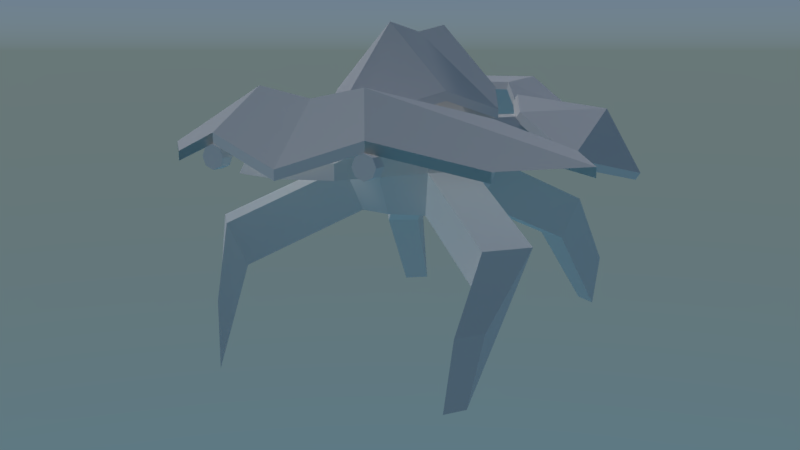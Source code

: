 # Source: crab_run.blend  (saved by Blender 2.79.0; exported with 4.5.12 LTS)
import bpy
from mathutils import Matrix  # noqa: F401  (used for matrix-valued properties, if any)

bpy.ops.wm.read_factory_settings(use_empty=True)
scene = bpy.context.scene
scene.name = 'Scene'

# ---- collections
col_collection_1 = bpy.data.collections.new('Collection 1'); scene.collection.children.link(col_collection_1)
col_collection_2 = bpy.data.collections.new('Collection 2'); scene.collection.children.link(col_collection_2)
col_collection_2.hide_render = True
col_collection_2.hide_viewport = True

# ---- materials (node trees are filled in below, after node groups)
mat_rola = bpy.data.materials.new('rola')
mat_rola.alpha_threshold = 0.0
mat_rola.roughness = 0.5
mat_material_001 = bpy.data.materials.new('Material.001')
mat_material_001.alpha_threshold = 0.0
mat_material_001.roughness = 0.5

# ---- material node trees
mat_rola.use_nodes = True; mat_rola.node_tree.nodes.clear()
_N = mat_rola.node_tree.nodes; _L = mat_rola.node_tree.links
n0 = _N.new('ShaderNodeOutputMaterial'); n0.name = 'Material Output'; n0.location = (300, 300)
n1 = _N.new('ShaderNodeBsdfDiffuse'); n1.name = 'Diffuse BSDF'; n1.location = (10, 300)
n1.inputs[1].default_value = 1.0
_L.new(n1.outputs[0], n0.inputs[0])
n0.is_active_output = True
mat_material_001.use_nodes = True; mat_material_001.node_tree.nodes.clear()
_N = mat_material_001.node_tree.nodes; _L = mat_material_001.node_tree.links
n0 = _N.new('ShaderNodeOutputMaterial'); n0.name = 'Material Output'; n0.location = (300, 300)
n1 = _N.new('ShaderNodeBsdfPrincipled'); n1.name = 'Principled BSDF'; n1.location = (10, 300)
n1.width = 150
n1.subsurface_method = 'BURLEY'
n1.inputs[0].default_value = (0.04203, 0.04203, 0.04203, 1.0)
n1.inputs[2].default_value = 0.0
n1.inputs[3].default_value = 1.45
n1.inputs[9].default_value = (1.0, 1.0, 1.0)
_L.new(n1.outputs[0], n0.inputs[0])
n0.is_active_output = True

# ---- world
world_world = bpy.data.worlds.new('World'); scene.world = world_world
world_world.use_nodes = True; world_world.node_tree.nodes.clear()
_N = world_world.node_tree.nodes; _L = world_world.node_tree.links
n0 = _N.new('ShaderNodeOutputWorld'); n0.name = 'World Output'; n0.location = (300, 300)
n1 = _N.new('ShaderNodeBackground'); n1.name = 'Background'; n1.location = (10, 300)
n2 = _N.new('ShaderNodeTexSky'); n2.name = 'Sky Texture'; n2.location = (-190, 300)
n2.sky_type = 'HOSEK_WILKIE'
n2.sun_elevation = 1.571
_L.new(n1.outputs[0], n0.inputs[0])
_L.new(n2.outputs[0], n1.inputs[0])
n0.is_active_output = True
world_world.color = (0.05088, 0.05088, 0.05088)
world_world.use_sun_shadow = False
world_world.sun_shadow_jitter_overblur = 0.0
world_world.cycles.sampling_method = 'MANUAL'

# ---- cameras
cam_camera = bpy.data.cameras.new('Camera')
cam_camera.lens = 35.0
cam_camera.sensor_width = 32.0
cam_camera.sensor_height = 18.0
cam_camera.ortho_scale = 7.314
cam_camera.dof.focus_distance = 0.0

# ---- lights
light_lamp = bpy.data.lights.new('Lamp', 'SUN')
light_lamp.transmission_factor = 0.0
light_lamp.cutoff_distance = 30.0
light_lamp.use_shadow = False
light_lamp.angle = 0.1993
light_lamp.energy = 1.0
light_lamp.shadow_buffer_clip_start = 1.001
light_lamp.shadow_soft_size = 0.1
light_lamp.shadow_cascade_max_distance = 1000.0

# ---- meshes
me_plane012 = bpy.data.meshes.new('Plane012')
me_plane012.from_pydata([(3.682, 12.46, 26.57), (-3.446, 12.46, 26.57), (-3.08, 4.182, 33.03), (3.315, 4.182, 33.03), (9.711, 8.804, 22.99), (-5.856, 10.26, 12.9), (-9.475, 8.804, 22.99), (-3.813, 11.99, 16.08), (4.048, 11.08, 15.66), (3.682, 11.55, 26.15), (-3.446, 11.55, 26.15), (-3.813, 11.08, 15.66), (9.711, 7.896, 22.58), (6.091, 9.348, 12.48), (-3.08, 3.274, 32.61), (-9.475, 7.896, 22.58), (4.048, 11.99, 16.08), (3.315, 3.274, 32.61), (6.091, 10.26, 12.9), (-5.856, 9.348, 12.48), (0.0921, 14.23, -1.427), (0.0921, 12.73, -6.524), (-2.664, 12.73, -5.715), (-4.545, 12.73, -3.545), (-4.953, 12.73, -0.7015), (-3.76, 12.73, 1.911), (-1.344, 12.73, 3.464), (1.528, 12.73, 3.464), (3.944, 12.73, 1.911), (5.138, 12.73, -0.7015), (4.729, 12.73, -3.545), (2.848, 12.73, -5.715), (-4.545, 8.717, -8.642), (0.0921, 8.717, -10.0), (-7.709, 8.717, -4.99), (-8.397, 8.717, -0.2064), (-6.39, 8.717, 4.189), (-2.324, 8.717, 6.802), (2.508, 8.717, 6.802), (6.574, 8.717, 4.189), (8.581, 8.717, -0.2064), (7.893, 8.717, -4.99), (4.729, 8.717, -8.642), (-4.953, 5.025, -27.35), (-4.545, 6.376, -26.72), (0.0921, 6.376, -28.08), (0.0921, 5.025, -28.83), (-8.397, 3.459, -5.304), (-4.953, 3.459, -9.278), (-9.145, 3.459, -0.0988), (-15.93, 5.999, 16.87), (-12.32, 8.495, 16.38), (-13.01, 8.495, 11.98), (-16.89, 5.999, 12.09), (-2.537, 3.459, 7.528), (-6.961, 3.459, 4.685), (2.721, 3.459, 7.528), (7.145, 3.459, 4.685), (16.93, 5.999, 12.09), (13.06, 8.495, 11.98), (12.36, 8.495, 16.38), (15.97, 5.999, 16.87), (8.581, 3.459, -5.304), (9.33, 3.459, -0.0988), (5.138, 3.459, -9.278), (4.729, 6.376, -26.72), (5.138, 5.025, -27.35), (-3.76, -1.374, -7.421), (0.0921, 3.459, -10.76), (0.0921, -1.374, -8.552), (-14.19, -16.71, -19.68), (-15.3, -9.623, -18.24), (-13.39, -9.623, -20.99), (-12.73, -16.71, -21.77), (-6.961, -1.374, -0.4129), (-6.39, -1.374, -4.387), (-5.293, -1.374, 3.239), (-11.53, -17.36, 24.7), (-11.98, -10.68, 23.6), (-15.24, -10.68, 20.99), (-14.01, -17.36, 22.71), (2.1, -1.374, 5.41), (-1.915, -1.374, 5.41), (14.2, -17.36, 22.71), (15.43, -10.68, 20.99), (12.17, -10.68, 23.6), (11.71, -17.36, 24.7), (7.145, -1.374, -0.4129), (5.477, -1.374, 3.239), (6.574, -1.374, -4.387), (12.91, -16.71, -21.77), (13.57, -9.623, -20.99), (15.48, -9.623, -18.24), (14.37, -16.71, -19.68), (3.944, -1.374, -7.421), (0.0921, -2.088, -1.427), (-14.58, -2.121, -17.62), (-18.02, -2.121, -13.64), (-13.38, -6.954, -15.76), (-16.01, -6.954, -12.73), (-13.85, -2.121, 15.4), (-9.422, -2.121, 18.24), (-12.18, -6.954, 13.95), (-8.8, -6.954, 16.12), (9.606, -2.121, 18.24), (14.03, -2.121, 15.4), (8.984, -6.954, 16.12), (12.36, -6.954, 13.95), (18.21, -2.121, -13.64), (14.76, -2.121, -17.62), (16.2, -6.954, -12.73), (13.57, -6.954, -15.76), (-17.31, 9.233, 13.19), (-14.91, 5.361, 26.06), (-10.65, 8.122, 24.71), (-17.46, 4.731, -0.2409), (-21.37, 1.692, 14.34), (-7.348, 10.78, 9.952), (-10.25, 9.192, 3.006), (-14.37, 4.517, 26.02), (-10.11, 7.278, 24.68), (-20.83, 0.8491, 14.31), (-16.92, 3.888, -0.2727), (-9.717, 8.348, 2.974), (-6.812, 9.936, 9.92), (-15.89, 7.003, 13.1), (17.57, 9.233, 13.19), (10.9, 8.122, 24.71), (15.16, 5.361, 26.06), (21.62, 1.692, 14.34), (17.71, 4.731, -0.2409), (10.51, 9.192, 3.006), (7.603, 10.78, 9.952), (10.37, 7.278, 24.68), (14.63, 4.517, 26.02), (21.08, 0.8491, 14.31), (17.17, 3.888, -0.2727), (9.973, 8.348, 2.974), (7.067, 9.936, 9.92), (16.15, 7.003, 13.1), (0.1177, 17.96, -1.461), (0.1177, 18.85, -8.083), (-6.367, 11.86, -8.083), (-9.475, 9.733, -1.461), (0.1177, 18.85, 5.073), (6.663, 11.86, 5.073), (9.711, 9.733, -1.461), (2.13, 8.733, -17.61), (6.602, 10.86, -8.083), (0.1177, 17.85, -8.083), (0.1177, 9.888, -17.61), (-2.043, 8.733, 14.48), (-6.428, 10.86, 5.073), (0.1177, 17.85, 5.073), (0.1177, 9.888, 14.48), (6.602, 11.86, -8.083), (2.13, 9.733, -17.61), (0.1177, 10.89, -17.61), (-1.894, 8.733, -17.61), (-1.894, 9.733, -17.61), (-6.367, 10.86, -8.083), (-9.475, 8.733, -1.461), (-6.428, 11.86, 5.073), (-2.043, 9.733, 14.48), (0.1177, 10.89, 14.48), (2.279, 8.733, 14.48), (2.279, 9.733, 14.48), (6.663, 10.86, 5.073), (9.711, 8.733, -1.461), (0.1177, 16.96, -1.461), (-7.876, 6.34, -26.02), (-7.876, 5.147, -26.02), (-7.032, 5.497, -26.02), (-6.683, 6.34, -26.02), (-9.068, 6.34, -26.02), (-8.719, 5.497, -26.02), (-7.876, 7.533, -26.02), (-8.719, 7.183, -26.02), (-7.032, 7.183, -26.02), (-7.032, 5.497, -27.39), (-6.683, 6.34, -27.39), (-7.876, 5.147, -27.39), (-8.719, 5.497, -27.39), (-9.068, 6.34, -27.39), (-8.719, 7.183, -27.39), (-7.876, 7.533, -27.39), (-7.032, 7.183, -27.39), (-7.876, 6.34, -27.39), (8.087, 6.34, -26.02), (8.087, 5.147, -26.02), (8.931, 5.497, -26.02), (9.28, 6.34, -26.02), (6.895, 6.34, -26.02), (7.244, 5.497, -26.02), (8.087, 7.533, -26.02), (7.244, 7.183, -26.02), (8.931, 7.183, -26.02), (8.931, 5.497, -27.39), (9.28, 6.34, -27.39), (8.087, 5.147, -27.39), (7.244, 5.497, -27.39), (6.895, 6.34, -27.39), (7.244, 7.183, -27.39), (8.087, 7.533, -27.39), (8.931, 7.183, -27.39), (8.087, 6.34, -27.39), (0.1177, 8.129, -23.15), (0.1177, 4.859, -19.1), (-3.13, 7.551, -19.1), (-5.51, 10.82, -23.13), (-16.98, 4.859, -21.78), (-7.876, 7.551, -27.23), (0.1177, 4.859, -29.01), (-8.126, 4.859, -9.41), (-12.91, 8.129, -11.21), (-16.98, 5.859, -21.78), (-7.876, 8.551, -27.23), (0.1177, 5.859, -29.01), (-18.49, 4.859, -2.217), (-18.49, 5.859, -2.217), (-8.126, 5.859, -9.41), (-23.86, 4.859, -14.27), (-23.86, 5.859, -14.27), (-3.13, 8.551, -19.1), (-5.497, 12.72, -23.16), (-12.91, 9.444, -11.21), (0.1177, 11.63, -23.16), (0.1177, 5.859, -19.1), (5.746, 10.82, -23.13), (3.365, 7.551, -19.1), (8.112, 7.551, -27.23), (17.21, 4.859, -21.78), (13.15, 8.129, -11.21), (8.362, 4.859, -9.41), (8.112, 8.551, -27.23), (17.21, 5.859, -21.78), (18.73, 4.859, -2.217), (18.73, 5.859, -2.217), (8.362, 5.859, -9.41), (24.1, 4.859, -14.27), (24.1, 5.859, -14.27), (3.365, 8.551, -19.1), (5.732, 12.72, -23.16), (13.15, 9.444, -11.21)], [], [(0, 1, 2, 3), (3, 4, 0), (5, 6, 7), (8, 9, 10, 11), (12, 9, 8, 13), (14, 15, 10), (8, 11, 7, 16), (14, 17, 3, 2), (17, 12, 4, 3), (12, 13, 18, 4), (13, 8, 16, 18), (19, 15, 6, 5), (15, 14, 2, 6), (11, 19, 5, 7), (16, 7, 1, 0), (17, 14, 10, 9), (6, 2, 1), (4, 16, 0), (12, 17, 9), (15, 19, 11, 10), (6, 1, 7), (4, 18, 16), (20, 21, 22), (20, 22, 23), (20, 23, 24), (20, 24, 25), (20, 25, 26), (20, 26, 27), (20, 27, 28), (20, 28, 29), (20, 29, 30), (20, 30, 31), (20, 31, 21), (32, 22, 21, 33), (34, 23, 22, 32), (35, 24, 23, 34), (36, 25, 24, 35), (37, 26, 25, 36), (38, 27, 26, 37), (39, 28, 27, 38), (40, 29, 28, 39), (41, 30, 29, 40), (42, 31, 30, 41), (33, 21, 31, 42), (43, 44, 45, 46), (47, 34, 32, 48), (49, 35, 34, 47), (50, 51, 52, 53), (54, 37, 36, 55), (56, 38, 37, 54), (57, 39, 38, 56), (58, 59, 60, 61), (62, 41, 40, 63), (64, 42, 41, 62), (46, 45, 65, 66), (67, 48, 68, 69), (70, 71, 72, 73), (74, 49, 47, 75), (76, 55, 49, 74), (77, 78, 79, 80), (81, 56, 54, 82), (83, 84, 85, 86), (87, 63, 57, 88), (89, 62, 63, 87), (90, 91, 92, 93), (69, 68, 64, 94), (95, 67, 69), (95, 75, 67), (95, 74, 75), (95, 76, 74), (95, 82, 76), (95, 81, 82), (95, 88, 81), (95, 87, 88), (95, 89, 87), (95, 94, 89), (95, 69, 94), (47, 48, 96, 97), (48, 67, 98, 96), (67, 75, 99, 98), (75, 47, 97, 99), (54, 55, 100, 101), (55, 76, 102, 100), (76, 82, 103, 102), (82, 54, 101, 103), (57, 56, 104, 105), (56, 81, 106, 104), (81, 88, 107, 106), (88, 57, 105, 107), (64, 62, 108, 109), (62, 89, 110, 108), (89, 94, 111, 110), (94, 64, 109, 111), (97, 96, 72, 71), (96, 98, 73, 72), (98, 99, 70, 73), (99, 97, 71, 70), (101, 100, 79, 78), (100, 102, 80, 79), (102, 103, 77, 80), (103, 101, 78, 77), (105, 104, 85, 84), (104, 106, 86, 85), (106, 107, 83, 86), (107, 105, 84, 83), (109, 108, 92, 91), (108, 110, 93, 92), (110, 111, 90, 93), (111, 109, 91, 90), (36, 35, 52, 51), (35, 49, 53, 52), (49, 55, 50, 53), (55, 36, 51, 50), (40, 39, 60, 59), (39, 57, 61, 60), (57, 63, 58, 61), (63, 40, 59, 58), (32, 33, 45, 44), (33, 42, 65, 45), (42, 64, 66, 65), (64, 68, 46, 66), (68, 48, 43, 46), (48, 32, 44, 43), (112, 113, 114), (112, 115, 116), (112, 116, 113), (112, 117, 118), (112, 118, 115), (112, 114, 117), (114, 113, 119, 120), (113, 116, 121, 119), (116, 115, 122, 121), (115, 118, 123, 122), (118, 117, 124, 123), (117, 114, 120, 124), (120, 119, 125), (119, 121, 125), (121, 122, 125), (122, 123, 125), (123, 124, 125), (124, 120, 125), (126, 127, 128), (126, 129, 130), (126, 128, 129), (126, 131, 132), (126, 130, 131), (126, 132, 127), (127, 133, 134, 128), (128, 134, 135, 129), (129, 135, 136, 130), (130, 136, 137, 131), (131, 137, 138, 132), (132, 138, 133, 127), (133, 139, 134), (134, 139, 135), (135, 139, 136), (136, 139, 137), (137, 139, 138), (138, 139, 133), (140, 141, 142, 143), (140, 144, 145, 146), (147, 148, 149, 150), (151, 152, 153, 154), (155, 148, 147, 156), (157, 150, 158, 159), (142, 160, 161, 143), (162, 152, 151, 163), (164, 154, 165, 166), (145, 167, 168, 146), (140, 146, 155, 141), (140, 143, 162, 144), (169, 161, 160, 149), (169, 168, 167, 153), (156, 147, 150, 157), (163, 151, 154, 164), (144, 164, 166, 145), (152, 161, 169, 153), (143, 161, 152, 162), (166, 165, 167, 145), (163, 164, 144, 162), (165, 154, 153, 167), (141, 157, 159, 142), (148, 168, 169, 149), (146, 168, 148, 155), (159, 158, 160, 142), (156, 157, 141, 155), (158, 150, 149, 160), (170, 171, 172, 173), (170, 174, 175, 171), (170, 176, 177, 174), (170, 173, 178, 176), (173, 172, 179, 180), (172, 171, 181, 179), (171, 175, 182, 181), (175, 174, 183, 182), (174, 177, 184, 183), (177, 176, 185, 184), (176, 178, 186, 185), (178, 173, 180, 186), (187, 186, 180, 179), (187, 179, 181, 182), (187, 182, 183, 184), (187, 184, 185, 186), (188, 189, 190, 191), (188, 192, 193, 189), (188, 194, 195, 192), (188, 191, 196, 194), (191, 190, 197, 198), (190, 189, 199, 197), (189, 193, 200, 199), (193, 192, 201, 200), (192, 195, 202, 201), (195, 194, 203, 202), (194, 196, 204, 203), (196, 191, 198, 204), (205, 204, 198, 197), (205, 197, 199, 200), (205, 200, 201, 202), (205, 202, 203, 204), (206, 207, 208, 209), (209, 211, 212, 206), (233, 238, 241, 229, 228, 232), (217, 212, 211, 216), (214, 213, 218), (239, 232, 228, 231, 235, 240), (232, 239, 240, 237, 236), (222, 224, 215), (220, 223, 224, 225), (224, 216, 215), (222, 219, 225), (219, 220, 225), (226, 224, 223, 227), (217, 216, 224, 226), (223, 208, 207, 227), (206, 228, 229, 207), (210, 215, 216, 211, 209), (228, 206, 212, 230), (230, 234, 235, 231, 228), (217, 234, 230, 212), (236, 233, 232), (214, 218, 219, 222, 221), (210, 209, 214, 221, 222, 215), (240, 242, 243), (238, 243, 242, 241), (242, 235, 234), (240, 243, 237), (243, 238, 237), (226, 227, 241, 242), (217, 226, 242, 234), (241, 227, 207, 229), (240, 235, 242), (222, 225, 224), (208, 223, 220, 213, 214, 209), (237, 238, 233, 236), (220, 219, 218, 213)])
me_plane012.polygons.foreach_set('use_smooth', [1, 1, 1, 1, 1, 1, 1, 1, 1, 1, 1, 1, 1, 1, 1, 1, 1, 1, 1, 1, 1, 1, 1, 1, 1, 1, 1, 1, 1, 1, 1, 1, 1, 1, 1, 1, 1, 1, 1, 1, 1, 1, 1, 1, 1, 1, 1, 1, 1, 1, 1, 1, 1, 1, 1, 1, 1, 1, 1, 1, 1, 1, 1, 1, 1, 1, 1, 1, 1, 1, 1, 1, 1, 1, 1, 1, 1, 0, 0, 0, 0, 0, 0, 0, 0, 0, 0, 0, 0, 0, 0, 0, 0, 0, 0, 0, 0, 0, 0, 0, 0, 0, 0, 0, 0, 0, 0, 0, 0, 0, 0, 0, 0, 0, 0, 0, 0, 0, 0, 0, 0, 0, 0, 1, 1, 1, 1, 1, 1, 0, 0, 0, 0, 0, 0, 0, 0, 0, 0, 0, 0, 1, 1, 1, 1, 1, 1, 0, 0, 0, 0, 0, 0, 0, 0, 0, 0, 0, 0, 1, 0, 1, 0, 1, 1, 1, 1, 1, 1, 1, 0, 1, 0, 1, 1, 0, 0, 1, 1, 0, 0, 1, 1, 1, 1, 1, 1, 1, 1, 1, 1, 1, 1, 1, 1, 1, 1, 1, 1, 1, 1, 1, 1, 1, 1, 1, 1, 1, 1, 1, 1, 1, 1, 1, 1, 1, 1, 1, 1, 1, 1, 1, 1, 1, 1, 1, 1, 1, 1, 1, 1, 1, 1, 1, 1, 1, 1, 1, 1, 1, 1, 1, 1, 1, 1, 1, 1, 1, 1, 1, 1, 1, 1, 1, 1])
_k = set([(0, 1), (0, 3), (0, 4), (0, 16), (1, 2), (1, 6), (1, 7), (2, 3), (2, 6), (2, 14), (3, 4), (3, 17), (4, 12), (4, 16), (4, 18), (5, 6), (5, 7), (5, 19), (6, 7), (6, 15), (7, 11), (7, 16), (8, 9), (8, 11), (8, 13), (8, 16), (9, 10), (9, 12), (9, 17), (10, 11), (10, 14), (10, 15), (11, 19), (12, 13), (12, 17), (13, 18), (14, 15), (14, 17), (15, 19), (16, 18), (20, 21), (20, 22), (20, 23), (20, 24), (20, 25), (20, 26), (20, 27), (20, 28), (20, 29), (20, 30), (20, 31), (21, 22), (21, 31), (21, 33), (22, 23), (22, 32), (23, 24), (23, 34), (24, 25), (24, 35), (25, 26), (25, 36), (26, 27), (26, 37), (27, 28), (27, 38), (28, 29), (28, 39), (29, 30), (29, 40), (30, 31), (30, 41), (31, 42), (32, 33), (32, 34), (32, 44), (32, 48), (33, 42), (33, 45), (34, 35), (34, 47), (35, 36), (35, 49), (35, 52), (36, 37), (36, 51), (36, 55), (37, 38), (37, 54), (38, 39), (38, 56), (39, 40), (39, 57), (39, 60), (40, 41), (40, 59), (40, 63), (41, 42), (41, 62), (42, 64), (42, 65), (43, 44), (43, 46), (43, 48), (44, 45), (45, 46), (45, 65), (46, 66), (46, 68), (47, 48), (47, 49), (47, 75), (47, 97), (48, 67), (48, 68), (48, 96), (49, 53), (49, 55), (49, 74), (50, 51), (50, 53), (50, 55), (51, 52), (52, 53), (54, 55), (54, 56), (54, 82), (54, 101), (55, 76), (55, 100), (56, 57), (56, 81), (56, 104), (57, 61), (57, 63), (57, 88), (57, 105), (58, 59), (58, 61), (58, 63), (59, 60), (60, 61), (62, 63), (62, 64), (62, 89), (62, 108), (63, 87), (64, 66), (64, 68), (64, 94), (64, 109), (65, 66), (67, 69), (67, 75), (67, 95), (67, 98), (68, 69), (69, 94), (69, 95), (70, 71), (70, 73), (70, 99), (71, 72), (71, 97), (72, 73), (72, 96), (73, 98), (74, 75), (74, 76), (74, 95), (75, 95), (75, 99), (76, 82), (76, 95), (76, 102), (77, 78), (77, 80), (77, 103), (78, 79), (78, 101), (79, 80), (79, 100), (80, 102), (81, 82), (81, 88), (81, 95), (81, 106), (82, 95), (82, 103), (83, 84), (83, 86), (83, 107), (84, 85), (84, 105), (85, 86), (85, 104), (86, 106), (87, 88), (87, 89), (87, 95), (88, 95), (88, 107), (89, 94), (89, 95), (89, 110), (90, 91), (90, 93), (90, 111), (91, 92), (91, 109), (92, 93), (92, 108), (93, 110), (94, 95), (94, 111), (96, 97), (96, 98), (97, 99), (98, 99), (100, 101), (100, 102), (101, 103), (102, 103), (104, 105), (104, 106), (105, 107), (106, 107), (108, 109), (108, 110), (109, 111), (110, 111), (112, 113), (112, 114), (112, 115), (112, 116), (112, 117), (112, 118), (113, 114), (113, 116), (113, 119), (114, 117), (114, 120), (115, 116), (115, 118), (115, 122), (116, 121), (117, 118), (117, 124), (118, 123), (119, 120), (119, 121), (119, 125), (120, 124), (120, 125), (121, 122), (121, 125), (122, 123), (122, 125), (123, 124), (123, 125), (124, 125), (126, 127), (126, 128), (126, 129), (126, 130), (126, 131), (126, 132), (127, 128), (127, 132), (127, 133), (128, 129), (128, 134), (129, 130), (129, 135), (130, 131), (130, 136), (131, 132), (131, 137), (132, 138), (133, 134), (133, 138), (133, 139), (134, 135), (134, 139), (135, 136), (135, 139), (136, 137), (136, 139), (137, 138), (137, 139), (138, 139), (140, 141), (140, 143), (140, 144), (140, 146), (141, 142), (141, 155), (141, 157), (142, 143), (142, 159), (142, 160), (143, 161), (143, 162), (144, 145), (144, 162), (144, 164), (145, 146), (145, 166), (145, 167), (146, 155), (146, 168), (147, 148), (147, 150), (147, 156), (148, 149), (148, 155), (148, 168), (149, 150), (149, 160), (149, 169), (150, 157), (150, 158), (151, 152), (151, 154), (151, 163), (152, 153), (152, 161), (152, 162), (153, 154), (153, 167), (153, 169), (154, 164), (154, 165), (155, 156), (156, 157), (157, 159), (158, 159), (158, 160), (160, 161), (161, 169), (162, 163), (163, 164), (164, 166), (165, 166), (165, 167), (167, 168), (168, 169), (170, 171), (170, 173), (170, 174), (170, 176), (171, 172), (171, 175), (171, 181), (172, 173), (172, 179), (173, 178), (173, 180), (174, 175), (174, 177), (174, 183), (175, 182), (176, 177), (176, 178), (176, 185), (177, 184), (178, 186), (179, 180), (179, 181), (179, 187), (180, 186), (181, 182), (182, 183), (182, 187), (183, 184), (184, 185), (184, 187), (185, 186), (186, 187), (188, 189), (188, 191), (188, 192), (188, 194), (189, 190), (189, 193), (189, 199), (190, 191), (190, 197), (191, 196), (191, 198), (192, 193), (192, 195), (192, 201), (193, 200), (194, 195), (194, 196), (194, 203), (195, 202), (196, 204), (197, 198), (197, 199), (197, 205), (198, 204), (199, 200), (200, 201), (200, 205), (201, 202), (202, 203), (202, 205), (203, 204), (204, 205), (206, 207), (206, 209), (206, 212), (206, 228), (207, 208), (207, 227), (207, 229), (208, 209), (208, 223), (209, 210), (209, 211), (209, 214), (210, 215), (211, 212), (211, 216), (212, 217), (212, 230), (213, 214), (213, 218), (213, 220), (214, 218), (214, 221), (215, 216), (215, 222), (215, 224), (216, 217), (216, 224), (217, 226), (217, 234), (218, 219), (219, 220), (219, 222), (219, 225), (220, 223), (220, 225), (221, 222), (222, 224), (222, 225), (223, 224), (223, 227), (224, 225), (224, 226), (226, 227), (226, 242), (227, 241), (228, 229), (228, 230), (228, 231), (228, 232), (229, 241), (230, 234), (231, 235), (232, 233), (232, 236), (232, 239), (233, 236), (233, 238), (234, 235), (234, 242), (235, 240), (235, 242), (236, 237), (237, 238), (237, 240), (237, 243), (238, 241), (238, 243), (239, 240), (240, 242), (240, 243), (241, 242), (242, 243)])
me_plane012.attributes.new('sharp_edge', 'BOOLEAN', 'EDGE').data.foreach_set('value', [ (min(e.vertices), max(e.vertices)) in _k for e in me_plane012.edges])
_uv = me_plane012.uv_layers.new(name='UVMap')
_uv.uv.foreach_set('vector', [0.6667, 0.5, 0.3333, 0.5, 0.3333, 0.0, 0.6667, 0.0, 0.6667, 0.0, 1.0, 0.0, 0.6667, 0.5, 0.0, 1.0, 0.0, 0.0, 0.3333, 1.0, 0.6667, 1.0, 0.6667, 0.5, 0.3333, 0.5, 0.3333, 1.0, 1.0, 0.0, 0.6667, 0.5, 0.6667, 1.0, 1.0, 1.0, 0.3333, 0.0, 0.0, 0.0, 0.3333, 0.5, 0.6667, 1.0, 0.3333, 1.0, 0.3333, 1.0, 0.6667, 1.0, 0.3333, 0.0, 0.6667, 0.0, 0.6667, 0.0, 0.3333, 0.0, 0.6667, 0.0, 1.0, 0.0, 1.0, 0.0, 0.6667, 0.0, 1.0, 0.0, 1.0, 1.0, 1.0, 1.0, 1.0, 0.0, 1.0, 1.0, 0.6667, 1.0, 0.6667, 1.0, 1.0, 1.0, 0.0, 1.0, 0.0, 0.0, 0.0, 0.0, 0.0, 1.0, 0.0, 0.0, 0.3333, 0.0, 0.3333, 0.0, 0.0, 0.0, 0.3333, 1.0, 0.0, 1.0, 0.0, 1.0, 0.3333, 1.0, 0.6667, 1.0, 0.3333, 1.0, 0.3333, 0.5, 0.6667, 0.5, 0.6667, 0.0, 0.3333, 0.0, 0.3333, 0.5, 0.6667, 0.5, 0.0, 0.0, 0.3333, 0.0, 0.3333, 0.5, 1.0, 0.0, 0.6667, 1.0, 0.6667, 0.5, 1.0, 0.0, 0.6667, 0.0, 0.6667, 0.5, 0.0, 0.0, 0.0, 1.0, 0.3333, 1.0, 0.3333, 0.5, 0.0, 0.0, 0.3333, 0.5, 0.3333, 1.0, 1.0, 0.0, 1.0, 1.0, 0.6667, 1.0, 0.0, 1.0, 0.0, 0.8182, 0.0909, 0.8182, 0.0909, 1.0, 0.0909, 0.8182, 0.1818, 0.8182, 0.1818, 1.0, 0.1818, 0.8182, 0.2727, 0.8182, 0.2727, 1.0, 0.2727, 0.8182, 0.3636, 0.8182, 0.3636, 1.0, 0.3636, 0.8182, 0.4545, 0.8182, 0.4545, 1.0, 0.4545, 0.8182, 0.5455, 0.8182, 0.5455, 1.0, 0.5455, 0.8182, 0.6364, 0.8182, 0.6364, 1.0, 0.6364, 0.8182, 0.7273, 0.8182, 0.7273, 1.0, 0.7273, 0.8182, 0.8182, 0.8182, 0.8182, 1.0, 0.8182, 0.8182, 0.9091, 0.8182, 0.9091, 1.0, 0.9091, 0.8182, 1.0, 0.8182, 0.0909, 0.6364, 0.0909, 0.8182, 0.0, 0.8182, 0.0, 0.6364, 0.1818, 0.6364, 0.1818, 0.8182, 0.0909, 0.8182, 0.0909, 0.6364, 0.2727, 0.6364, 0.2727, 0.8182, 0.1818, 0.8182, 0.1818, 0.6364, 0.3636, 0.6364, 0.3636, 0.8182, 0.2727, 0.8182, 0.2727, 0.6364, 0.4545, 0.6364, 0.4545, 0.8182, 0.3636, 0.8182, 0.3636, 0.6364, 0.5455, 0.6364, 0.5455, 0.8182, 0.4545, 0.8182, 0.4545, 0.6364, 0.6364, 0.6364, 0.6364, 0.8182, 0.5455, 0.8182, 0.5455, 0.6364, 0.7273, 0.6364, 0.7273, 0.8182, 0.6364, 0.8182, 0.6364, 0.6364, 0.8182, 0.6364, 0.8182, 0.8182, 0.7273, 0.8182, 0.7273, 0.6364, 0.9091, 0.6364, 0.9091, 0.8182, 0.8182, 0.8182, 0.8182, 0.6364, 1.0, 0.6364, 1.0, 0.8182, 0.9091, 0.8182, 0.9091, 0.6364, 0.0909, 0.4545, 0.0909, 0.6364, 0.0, 0.6364, 0.0, 0.4545, 0.1818, 0.4545, 0.1818, 0.6364, 0.0909, 0.6364, 0.0909, 0.4545, 0.2727, 0.4545, 0.2727, 0.6364, 0.1818, 0.6364, 0.1818, 0.4545, 0.3636, 0.4545, 0.3636, 0.6364, 0.2727, 0.6364, 0.2727, 0.4545, 0.4545, 0.4545, 0.4545, 0.6364, 0.3636, 0.6364, 0.3636, 0.4545, 0.5455, 0.4545, 0.5455, 0.6364, 0.4545, 0.6364, 0.4545, 0.4545, 0.6364, 0.4545, 0.6364, 0.6364, 0.5455, 0.6364, 0.5455, 0.4545, 0.7273, 0.4545, 0.7273, 0.6364, 0.6364, 0.6364, 0.6364, 0.4545, 0.8182, 0.4545, 0.8182, 0.6364, 0.7273, 0.6364, 0.7273, 0.4545, 0.9091, 0.4545, 0.9091, 0.6364, 0.8182, 0.6364, 0.8182, 0.4545, 1.0, 0.4545, 1.0, 0.6364, 0.9091, 0.6364, 0.9091, 0.4545, 0.0909, 0.2727, 0.0909, 0.4545, 0.0, 0.4545, 0.0, 0.2727, 0.1818, 0.2727, 0.1818, 0.4545, 0.0909, 0.4545, 0.0909, 0.2727, 0.2727, 0.2727, 0.2727, 0.4545, 0.1818, 0.4545, 0.1818, 0.2727, 0.3636, 0.2727, 0.3636, 0.4545, 0.2727, 0.4545, 0.2727, 0.2727, 0.4545, 0.2727, 0.4545, 0.4545, 0.3636, 0.4545, 0.3636, 0.2727, 0.5455, 0.2727, 0.5455, 0.4545, 0.4545, 0.4545, 0.4545, 0.2727, 0.6364, 0.2727, 0.6364, 0.4545, 0.5455, 0.4545, 0.5455, 0.2727, 0.7273, 0.2727, 0.7273, 0.4545, 0.6364, 0.4545, 0.6364, 0.2727, 0.8182, 0.2727, 0.8182, 0.4545, 0.7273, 0.4545, 0.7273, 0.2727, 0.9091, 0.2727, 0.9091, 0.4545, 0.8182, 0.4545, 0.8182, 0.2727, 1.0, 0.2727, 1.0, 0.4545, 0.9091, 0.4545, 0.9091, 0.2727, 0.0, 0.0909, 0.0909, 0.2727, 0.0, 0.2727, 0.0909, 0.0909, 0.1818, 0.2727, 0.0909, 0.2727, 0.1818, 0.0909, 0.2727, 0.2727, 0.1818, 0.2727, 0.2727, 0.0909, 0.3636, 0.2727, 0.2727, 0.2727, 0.3636, 0.0909, 0.4545, 0.2727, 0.3636, 0.2727, 0.4545, 0.0909, 0.5455, 0.2727, 0.4545, 0.2727, 0.5455, 0.0909, 0.6364, 0.2727, 0.5455, 0.2727, 0.6364, 0.0909, 0.7273, 0.2727, 0.6364, 0.2727, 0.7273, 0.0909, 0.8182, 0.2727, 0.7273, 0.2727, 0.8182, 0.0909, 0.9091, 0.2727, 0.8182, 0.2727, 0.9091, 0.0909, 1.0, 0.2727, 0.9091, 0.2727, 0.1818, 0.4545, 0.0909, 0.4545, 0.0909, 0.4545, 0.1818, 0.4545, 0.0909, 0.4545, 0.0909, 0.2727, 0.0909, 0.2727, 0.0909, 0.4545, 0.0909, 0.2727, 0.1818, 0.2727, 0.1818, 0.2727, 0.0909, 0.2727, 0.1818, 0.2727, 0.1818, 0.4545, 0.1818, 0.4545, 0.1818, 0.2727, 0.4545, 0.4545, 0.3636, 0.4545, 0.3636, 0.4545, 0.4545, 0.4545, 0.3636, 0.4545, 0.3636, 0.2727, 0.3636, 0.2727, 0.3636, 0.4545, 0.3636, 0.2727, 0.4545, 0.2727, 0.4545, 0.2727, 0.3636, 0.2727, 0.4545, 0.2727, 0.4545, 0.4545, 0.4545, 0.4545, 0.4545, 0.2727, 0.6364, 0.4545, 0.5455, 0.4545, 0.5455, 0.4545, 0.6364, 0.4545, 0.5455, 0.4545, 0.5455, 0.2727, 0.5455, 0.2727, 0.5455, 0.4545, 0.5455, 0.2727, 0.6364, 0.2727, 0.6364, 0.2727, 0.5455, 0.2727, 0.6364, 0.2727, 0.6364, 0.4545, 0.6364, 0.4545, 0.6364, 0.2727, 0.9091, 0.4545, 0.8182, 0.4545, 0.8182, 0.4545, 0.9091, 0.4545, 0.8182, 0.4545, 0.8182, 0.2727, 0.8182, 0.2727, 0.8182, 0.4545, 0.8182, 0.2727, 0.9091, 0.2727, 0.9091, 0.2727, 0.8182, 0.2727, 0.9091, 0.2727, 0.9091, 0.4545, 0.9091, 0.4545, 0.9091, 0.2727, 0.1818, 0.4545, 0.0909, 0.4545, 0.0909, 0.4545, 0.1818, 0.4545, 0.0909, 0.4545, 0.0909, 0.2727, 0.0909, 0.2727, 0.0909, 0.4545, 0.0909, 0.2727, 0.1818, 0.2727, 0.1818, 0.2727, 0.0909, 0.2727, 0.1818, 0.2727, 0.1818, 0.4545, 0.1818, 0.4545, 0.1818, 0.2727, 0.4545, 0.4545, 0.3636, 0.4545, 0.3636, 0.4545, 0.4545, 0.4545, 0.3636, 0.4545, 0.3636, 0.2727, 0.3636, 0.2727, 0.3636, 0.4545, 0.3636, 0.2727, 0.4545, 0.2727, 0.4545, 0.2727, 0.3636, 0.2727, 0.4545, 0.2727, 0.4545, 0.4545, 0.4545, 0.4545, 0.4545, 0.2727, 0.6364, 0.4545, 0.5455, 0.4545, 0.5455, 0.4545, 0.6364, 0.4545, 0.5455, 0.4545, 0.5455, 0.2727, 0.5455, 0.2727, 0.5455, 0.4545, 0.5455, 0.2727, 0.6364, 0.2727, 0.6364, 0.2727, 0.5455, 0.2727, 0.6364, 0.2727, 0.6364, 0.4545, 0.6364, 0.4545, 0.6364, 0.2727, 0.9091, 0.4545, 0.8182, 0.4545, 0.8182, 0.4545, 0.9091, 0.4545, 0.8182, 0.4545, 0.8182, 0.2727, 0.8182, 0.2727, 0.8182, 0.4545, 0.8182, 0.2727, 0.9091, 0.2727, 0.9091, 0.2727, 0.8182, 0.2727, 0.9091, 0.2727, 0.9091, 0.4545, 0.9091, 0.4545, 0.9091, 0.2727, 0.3636, 0.6364, 0.2727, 0.6364, 0.2727, 0.6364, 0.3636, 0.6364, 0.2727, 0.6364, 0.2727, 0.4545, 0.2727, 0.4545, 0.2727, 0.6364, 0.2727, 0.4545, 0.3636, 0.4545, 0.3636, 0.4545, 0.2727, 0.4545, 0.3636, 0.4545, 0.3636, 0.6364, 0.3636, 0.6364, 0.3636, 0.4545, 0.7273, 0.6364, 0.6364, 0.6364, 0.6364, 0.6364, 0.7273, 0.6364, 0.6364, 0.6364, 0.6364, 0.4545, 0.6364, 0.4545, 0.6364, 0.6364, 0.6364, 0.4545, 0.7273, 0.4545, 0.7273, 0.4545, 0.6364, 0.4545, 0.7273, 0.4545, 0.7273, 0.6364, 0.7273, 0.6364, 0.7273, 0.4545, 0.0909, 0.6364, 0.0, 0.6364, 0.0, 0.6364, 0.0909, 0.6364, 1.0, 0.6364, 0.9091, 0.6364, 0.9091, 0.6364, 1.0, 0.6364, 0.9091, 0.6364, 0.9091, 0.4545, 0.9091, 0.4545, 0.9091, 0.6364, 0.9091, 0.4545, 1.0, 0.4545, 1.0, 0.4545, 0.9091, 0.4545, 0.0, 0.4545, 0.0909, 0.4545, 0.0909, 0.4545, 0.0, 0.4545, 0.0909, 0.4545, 0.0909, 0.6364, 0.0909, 0.6364, 0.0909, 0.4545, 0.5, 0.5, 0.0, 0.0, 0.0, 0.0, 0.5, 0.5, 0.5, 1.0, 0.5, 1.0, 0.5, 0.5, 0.0, 1.0, 0.5, 1.0, 0.5, 0.5, 0.5, 0.5, 0.5, 0.5, 0.5, 0.5, 1.0, 1.0, 0.5, 0.5, 0.5, 0.5, 0.5, 0.0, 0.5, 0.5, 0.5, 0.0, 0.0, 0.0, 0.0, 0.0, 0.5, 0.0, 0.0, 0.0, 0.0, 1.0, 0.0, 1.0, 0.0, 0.0, 0.0, 1.0, 0.5, 1.0, 0.5, 1.0, 0.0, 1.0, 0.5, 1.0, 1.0, 1.0, 1.0, 1.0, 0.5, 1.0, 1.0, 1.0, 0.5, 0.5, 0.5, 0.5, 1.0, 1.0, 0.5, 0.5, 0.5, 0.0, 0.5, 0.0, 0.5, 0.5, 0.5, 0.0, 0.0, 0.0, 0.4167, 0.5833, 0.0, 0.0, 0.0, 1.0, 0.4167, 0.5833, 0.0, 1.0, 0.5, 1.0, 0.4167, 0.5833, 0.5, 1.0, 1.0, 1.0, 0.4167, 0.5833, 1.0, 1.0, 0.5, 0.5, 0.4167, 0.5833, 0.5, 0.5, 0.5, 0.0, 0.4167, 0.5833, 0.5, 0.5, 0.0, 0.0, 0.0, 0.0, 0.5, 0.5, 0.5, 1.0, 0.5, 1.0, 0.5, 0.5, 0.5, 1.0, 0.0, 1.0, 0.5, 0.5, 0.5, 0.5, 0.5, 0.5, 0.5, 0.5, 0.5, 0.5, 1.0, 1.0, 0.5, 0.5, 0.5, 0.5, 0.5, 0.0, 0.5, 0.0, 0.5, 0.0, 0.0, 0.0, 0.0, 0.0, 0.0, 0.0, 0.0, 0.0, 0.0, 1.0, 0.0, 1.0, 0.0, 1.0, 0.0, 1.0, 0.5, 1.0, 0.5, 1.0, 0.5, 1.0, 0.5, 1.0, 1.0, 1.0, 1.0, 1.0, 1.0, 1.0, 1.0, 1.0, 0.5, 0.5, 0.5, 0.5, 0.5, 0.5, 0.5, 0.5, 0.5, 0.0, 0.5, 0.0, 0.5, 0.0, 0.4167, 0.5833, 0.0, 0.0, 0.0, 0.0, 0.4167, 0.5833, 0.0, 1.0, 0.0, 1.0, 0.4167, 0.5833, 0.5, 1.0, 0.5, 1.0, 0.4167, 0.5833, 1.0, 1.0, 1.0, 1.0, 0.4167, 0.5833, 0.5, 0.5, 0.5, 0.5, 0.4167, 0.5833, 0.5, 0.0, 0.5, 0.0, 0.5, 0.41, 0.0, 0.41, 0.0, 0.0, 0.5, 0.0, 0.5, 0.0, 1.0, 0.0, 1.0, 0.0, 1.0, 1.0, 1.0, 0.41, 0.5, 0.41, 0.5, 1.0, 0.0, 0.0, 0.0, 0.0, 0.5, 0.0, 0.5, 0.0, 1.0, 0.41, 1.0, 0.41, 1.0, 1.0, 1.0, 1.0, 0.5, 1.0, 0.5, 1.0, 0.0, 1.0, 0.0, 1.0, 0.0, 0.41, 0.0, 0.41, 0.0, 0.0, 0.0, 0.0, 0.0, 0.0, 0.0, 0.0, 0.0, 0.0, 0.0, 0.0, 0.5, 0.0, 0.5, 0.0, 1.0, 0.0, 1.0, 0.0, 1.0, 0.0, 1.0, 0.0, 1.0, 0.0, 1.0, 0.0, 0.5, 0.0, 1.0, 0.0, 1.0, 0.41, 0.5, 0.41, 0.5, 0.0, 0.0, 0.0, 0.0, 0.0, 0.5, 0.0, 0.5, 0.0, 0.0, 0.0, 0.0, 0.41, 0.5, 0.41, 0.5, 0.0, 1.0, 0.0, 1.0, 0.0, 0.5, 0.0, 1.0, 1.0, 1.0, 1.0, 0.5, 1.0, 0.5, 1.0, 0.0, 0.0, 0.0, 0.0, 0.5, 0.0, 0.5, 0.0, 0.5, 0.0, 0.5, 0.0, 1.0, 0.0, 1.0, 0.0, 0.0, 0.0, 0.0, 0.0, 0.5, 0.0, 0.5, 0.0, 0.0, 0.0, 0.0, 0.0, 0.0, 0.0, 0.0, 0.0, 1.0, 0.0, 1.0, 0.0, 1.0, 0.0, 1.0, 0.0, 0.0, 0.0, 0.5, 0.0, 0.5, 0.0, 0.0, 0.0, 1.0, 0.0, 0.5, 0.0, 0.5, 0.0, 1.0, 0.0, 0.5, 0.41, 0.5, 1.0, 0.0, 1.0, 0.0, 0.41, 1.0, 0.41, 1.0, 0.0, 0.5, 0.0, 0.5, 0.41, 1.0, 0.0, 1.0, 0.0, 1.0, 0.41, 1.0, 0.41, 0.0, 1.0, 0.0, 1.0, 0.0, 0.41, 0.0, 0.41, 1.0, 1.0, 0.5, 1.0, 0.5, 0.41, 1.0, 0.41, 0.0, 1.0, 0.5, 1.0, 0.5, 0.41, 0.0, 0.41, 0.5, 0.0, 0.7803, 0.0, 0.875, 0.0, 0.75, 0.0, 0.5, 0.0, 0.25, 0.0, 0.125, 0.0, 0.0, 0.0, 0.5, 0.0, 0.5, 0.0, 0.375, 0.0, 0.25, 0.0, 0.5, 0.0, 0.75, 0.0, 0.625, 0.0, 0.5, 0.0, 0.75, 0.0, 0.875, 0.0, 0.875, 1.0, 0.75, 1.0, -0.125, 0.0, 0.0, 0.0, 0.0, 1.0, -0.125, 1.0, 0.0, 0.0, 0.125, 0.0, 0.125, 1.0, 0.0, 1.0, 0.125, 0.0, 0.25, 0.0, 0.25, 1.0, 0.125, 1.0, 0.25, 0.0, 0.375, 0.0, 0.375, 1.0, 0.25, 1.0, 0.375, 0.0, 0.5, 0.0, 0.5, 1.0, 0.375, 1.0, 0.5, 0.0, 0.625, 0.0, 0.625, 1.0, 0.5, 1.0, 0.625, 0.0, 0.75, 0.0, 0.75, 1.0, 0.625, 1.0, 0.5, 1.0, 0.625, 1.0, 0.75, 1.0, 0.875, 1.0, 0.5, 1.0, -0.125, 1.0, 0.0, 1.0, 0.125, 1.0, 0.5, 1.0, 0.125, 1.0, 0.25, 1.0, 0.375, 1.0, 0.5, 1.0, 0.375, 1.0, 0.5, 1.0, 0.625, 1.0, 0.5, 0.0, 0.7803, 0.0, 0.875, 0.0, 0.75, 0.0, 0.5, 0.0, 0.25, 0.0, 0.125, 0.0, 0.0, 0.0, 0.5, 0.0, 0.5, 0.0, 0.375, 0.0, 0.25, 0.0, 0.5, 0.0, 0.75, 0.0, 0.625, 0.0, 0.5, 0.0, 0.75, 0.0, 0.875, 0.0, 0.875, 1.0, 0.75, 1.0, -0.125, 0.0, 0.0, 0.0, 0.0, 1.0, -0.125, 1.0, 0.0, 0.0, 0.125, 0.0, 0.125, 1.0, 0.0, 1.0, 0.125, 0.0, 0.25, 0.0, 0.25, 1.0, 0.125, 1.0, 0.25, 0.0, 0.375, 0.0, 0.375, 1.0, 0.25, 1.0, 0.375, 0.0, 0.5, 0.0, 0.5, 1.0, 0.375, 1.0, 0.5, 0.0, 0.625, 0.0, 0.625, 1.0, 0.5, 1.0, 0.625, 0.0, 0.75, 0.0, 0.75, 1.0, 0.625, 1.0, 0.5, 1.0, 0.625, 1.0, 0.75, 1.0, 0.875, 1.0, 0.5, 1.0, -0.125, 1.0, 0.0, 1.0, 0.125, 1.0, 0.5, 1.0, 0.125, 1.0, 0.25, 1.0, 0.375, 1.0, 0.5, 1.0, 0.375, 1.0, 0.5, 1.0, 0.625, 1.0, 0.4523, 0.5181, 0.5, 0.0, 0.3333, 0.0, 0.238, 0.5361, 0.238, 0.5361, 0.3333, 1.0, 0.5, 1.0, 0.4523, 0.5181, 0.1667, 0.0, 0.1667, 0.0, 0.3333, 0.0, 0.3333, 0.0, 0.238, 0.5361, 0.1195, 0.5181, 0.5, 1.0, 0.5, 1.0, 0.3333, 1.0, 0.3333, 1.0, 0.1195, 0.5181, 0.1667, 0.0, 0.0, 0.5, 0.0, 1.0, 0.1195, 0.5181, 0.238, 0.5361, 0.1667, 1.0, 0.1667, 1.0, 0.0, 1.0, 0.1195, 0.5181, 0.0, 1.0, 0.0, 1.0, 0.0, 0.5, 0.0, 0.5, 0.0, 1.0, 0.2624, 0.5, 0.1667, 1.0, 0.1667, 0.0, 0.3333, 0.0, 0.2624, 0.5, 0.1432, 0.5, 0.2624, 0.5, 0.3333, 1.0, 0.1667, 1.0, 0.0, 1.0, 0.0, 0.5, 0.1432, 0.5, 0.0, 0.5, 0.1667, 0.0, 0.1432, 0.5, 0.4645, 0.5, 0.2624, 0.5, 0.3333, 0.0, 0.5, 0.0, 0.5, 1.0, 0.3333, 1.0, 0.2624, 0.5, 0.4645, 0.5, 0.3333, 0.0, 0.3333, 0.0, 0.5, 0.0, 0.5, 0.0, 0.4523, 0.5181, 0.238, 0.5361, 0.3333, 0.0, 0.5, 0.0, 0.1667, 1.0, 0.1667, 1.0, 0.3333, 1.0, 0.3333, 1.0, 0.238, 0.5361, 0.238, 0.5361, 0.4523, 0.5181, 0.5, 1.0, 0.3333, 1.0, 0.3333, 1.0, 0.3333, 1.0, 0.1667, 1.0, 0.1667, 1.0, 0.238, 0.5361, 0.5, 1.0, 0.3333, 1.0, 0.3333, 1.0, 0.5, 1.0, 0.0, 0.5, 0.1667, 0.0, 0.1195, 0.5181, 0.1195, 0.5181, 0.0, 0.5, 0.0, 0.5, 0.0, 1.0, 0.0, 1.0, 0.1667, 1.0, 0.238, 0.5361, 0.1195, 0.5181, 0.0, 1.0, 0.0, 1.0, 0.1667, 1.0, 0.0, 1.0, 0.2624, 0.5, 0.1432, 0.5, 0.1667, 0.0, 0.1432, 0.5, 0.2624, 0.5, 0.3333, 0.0, 0.2624, 0.5, 0.1667, 1.0, 0.3333, 1.0, 0.0, 1.0, 0.1432, 0.5, 0.0, 0.5, 0.1432, 0.5, 0.1667, 0.0, 0.0, 0.5, 0.4645, 0.5, 0.5, 0.0, 0.3333, 0.0, 0.2624, 0.5, 0.5, 1.0, 0.4645, 0.5, 0.2624, 0.5, 0.3333, 1.0, 0.3333, 0.0, 0.5, 0.0, 0.5, 0.0, 0.3333, 0.0, 0.0, 1.0, 0.1667, 1.0, 0.2624, 0.5, 0.0, 1.0, 0.1432, 0.5, 0.2624, 0.5, 0.3333, 0.0, 0.3333, 0.0, 0.1667, 0.0, 0.1667, 0.0, 0.1195, 0.5181, 0.238, 0.5361, 0.0, 0.5, 0.1667, 0.0, 0.1667, 0.0, 0.0, 0.5, 0.1667, 0.0, 0.0, 0.5, 0.0, 0.5, 0.1667, 0.0])
me_plane012.materials.append(mat_rola)
me_plane012.use_remesh_preserve_volume = False
me_plane012.use_remesh_preserve_attributes = False
me_plane012.use_mirror_vertex_groups = False
me_plane012.update()
me_plane012.normals_split_custom_set([tuple(v) for v in zip(*[iter([0.0, 0.6157, 0.788, 0.0, 0.6157, 0.788, 0.0, 0.6157, 0.788, 0.0, 0.6157, 0.788, 0.6414, 0.4545, 0.6181, 0.6414, 0.4545, 0.6181, 0.6414, 0.4545, 0.6181, -0.565, 0.8208, -0.0845, -0.565, 0.8208, -0.0845, -0.565, 0.8208, -0.0845, -0.02117, -0.9985, 0.05085, -0.006671, -0.9992, 0.03905, 0.008329, -0.9991, 0.04251, 0.02112, -0.9985, 0.05084, -0.5224, -0.8518, 0.03927, -0.5259, -0.8498, 0.0354, -0.521, -0.8512, 0.06259, -0.565, -0.8208, 0.08448, 0.6414, -0.4545, -0.6181, 0.6396, -0.4483, -0.6245, 0.6352, -0.4597, -0.6207, 0.0, 0.4183, -0.9083, 0.0, 0.4183, -0.9083, 0.0, 0.4183, -0.9083, 0.0, 0.4183, -0.9083, 0.0, -0.4183, 0.9083, 0.0, -0.4183, 0.9083, 0.0, -0.4183, 0.9083, 0.0, -0.4183, 0.9083, 0.8655, -0.2095, 0.455, 0.8655, -0.2095, 0.455, 0.8655, -0.2095, 0.455, 0.8655, -0.2095, 0.455, 0.9378, 0.1453, -0.3154, 0.9378, 0.1453, -0.3154, 0.9378, 0.1453, -0.3154, 0.9378, 0.1453, -0.3154, -0.7265, 0.2875, -0.6242, -0.7265, 0.2875, -0.6242, -0.7265, 0.2875, -0.6242, -0.7265, 0.2875, -0.6242, -0.9378, 0.1453, -0.3154, -0.9378, 0.1453, -0.3154, -0.9378, 0.1453, -0.3154, -0.9378, 0.1453, -0.3154, -0.8655, -0.2095, 0.455, -0.8655, -0.2095, 0.455, -0.8655, -0.2095, 0.455, -0.8655, -0.2095, 0.455, 0.7265, 0.2875, -0.6242, 0.7265, 0.2875, -0.6242, 0.7265, 0.2875, -0.6242, 0.7265, 0.2875, -0.6242, 0.0, 0.999, -0.04437, 0.0, 0.999, -0.04437, 0.0, 0.999, -0.04437, 0.0, 0.999, -0.04437, 0.0, -0.6157, -0.788, 0.0, -0.6157, -0.788, 0.002065, -0.6222, -0.7829, -0.005359, -0.6209, -0.7839, -0.6414, 0.4545, 0.6181, -0.6414, 0.4545, 0.6181, -0.6414, 0.4545, 0.6181, 0.509, 0.8605, -0.02044, 0.509, 0.8605, -0.02044, 0.509, 0.8605, -0.02044, -0.6396, -0.4483, -0.6245, -0.6414, -0.4545, -0.6181, -0.6366, -0.4615, -0.6179, 0.5224, -0.8518, 0.03927, 0.565, -0.8208, 0.08449, 0.5211, -0.8512, 0.06255, 0.528, -0.8485, 0.03453, -0.509, 0.8605, -0.02044, -0.509, 0.8605, -0.02044, -0.509, 0.8605, -0.02044, 0.565, 0.8208, -0.08451, 0.565, 0.8208, -0.08451, 0.565, 0.8208, -0.08451, -0.08244, 0.9562, -0.2808, -0.08244, 0.9562, -0.2808, -0.08244, 0.9562, -0.2808, -0.2211, 0.9562, -0.1916, -0.2211, 0.9562, -0.1916, -0.2211, 0.9562, -0.1916, -0.2896, 0.9562, -0.04164, -0.2896, 0.9562, -0.04164, -0.2896, 0.9562, -0.04164, -0.2662, 0.9562, 0.1216, -0.2662, 0.9562, 0.1216, -0.2662, 0.9562, 0.1216, -0.1582, 0.9562, 0.2462, -0.1582, 0.9562, 0.2462, -0.1582, 0.9562, 0.2462, 0.0, 0.9562, 0.2926, 0.0, 0.9562, 0.2926, 0.0, 0.9562, 0.2926, 0.1582, 0.9562, 0.2462, 0.1582, 0.9562, 0.2462, 0.1582, 0.9562, 0.2462, 0.2662, 0.9562, 0.1216, 0.2662, 0.9562, 0.1216, 0.2662, 0.9562, 0.1216, 0.2896, 0.9562, -0.04164, 0.2896, 0.9562, -0.04164, 0.2896, 0.9562, -0.04164, 0.2211, 0.9562, -0.1916, 0.2211, 0.9562, -0.1916, 0.2211, 0.9562, -0.1916, 0.08244, 0.9562, -0.2808, 0.08244, 0.9562, -0.2808, 0.08244, 0.9562, -0.2808, -0.2166, 0.6393, -0.7378, -0.2166, 0.6393, -0.7378, -0.2166, 0.6393, -0.7378, -0.2166, 0.6393, -0.7378, -0.5811, 0.6393, -0.5036, -0.5811, 0.6393, -0.5036, -0.5811, 0.6393, -0.5036, -0.5811, 0.6393, -0.5036, -0.7611, 0.6393, -0.1094, -0.7611, 0.6393, -0.1094, -0.7611, 0.6393, -0.1094, -0.7611, 0.6393, -0.1094, -0.6995, 0.6393, 0.3194, -0.6995, 0.6393, 0.3194, -0.6995, 0.6393, 0.3194, -0.6995, 0.6393, 0.3194, -0.4157, 0.6393, 0.6469, -0.4157, 0.6393, 0.6469, -0.4157, 0.6393, 0.6469, -0.4157, 0.6393, 0.6469, 0.0, 0.6393, 0.7689, 0.0, 0.6393, 0.7689, 0.0, 0.6393, 0.7689, 0.0, 0.6393, 0.7689, 0.4157, 0.6393, 0.6469, 0.4157, 0.6393, 0.6469, 0.4157, 0.6393, 0.6469, 0.4157, 0.6393, 0.6469, 0.6995, 0.6393, 0.3194, 0.6995, 0.6393, 0.3194, 0.6995, 0.6393, 0.3194, 0.6995, 0.6393, 0.3194, 0.7611, 0.6393, -0.1094, 0.7611, 0.6393, -0.1094, 0.7611, 0.6393, -0.1094, 0.7611, 0.6393, -0.1094, 0.5811, 0.6393, -0.5036, 0.5811, 0.6393, -0.5036, 0.5811, 0.6393, -0.5036, 0.5811, 0.6393, -0.5036, 0.2166, 0.6393, -0.7378, 0.2166, 0.6393, -0.7378, 0.2166, 0.6393, -0.7378, 0.2166, 0.6393, -0.7378, -0.2482, 0.4731, -0.8453, -0.2482, 0.4731, -0.8453, -0.2482, 0.4731, -0.8453, -0.2482, 0.4731, -0.8453, -0.7487, 0.1367, -0.6487, -0.7487, 0.1367, -0.6487, -0.7487, 0.1367, -0.6487, -0.5514, -0.1357, -0.8231, -0.9805, 0.1367, -0.141, -0.9805, 0.1367, -0.141, -0.9805, 0.1367, -0.141, -0.9805, 0.1367, -0.141, -0.5471, 0.8313, 0.09767, -0.5583, 0.825, 0.08779, -0.5466, 0.8316, 0.09814, -0.5361, 0.8373, 0.1073, -0.5356, 0.1367, 0.8334, -0.5356, 0.1367, 0.8334, -0.5356, 0.1367, 0.8334, -0.7363, -0.1357, 0.6629, 0.0, 0.1367, 0.9906, 0.0, 0.1367, 0.9906, 0.0, 0.1367, 0.9906, 0.0, 0.1367, 0.9906, 0.7363, -0.1357, 0.663, 0.5356, 0.1367, 0.8334, 0.5356, 0.1367, 0.8334, 0.5356, 0.1367, 0.8334, 0.5466, 0.8316, 0.09814, 0.5378, 0.8388, 0.08461, 0.5466, 0.8316, 0.09814, 0.5548, 0.8246, 0.111, 0.9805, 0.1367, -0.141, 0.9805, 0.1367, -0.141, 0.9805, 0.1367, -0.141, 0.9805, 0.1367, -0.141, 0.5514, -0.1357, -0.8231, 0.7487, 0.1367, -0.6487, 0.7487, 0.1367, -0.6487, 0.7487, 0.1367, -0.6487, 0.2482, 0.473, -0.8453, 0.2482, 0.473, -0.8453, 0.2482, 0.473, -0.8453, 0.2482, 0.473, -0.8453, -0.2581, -0.4013, -0.8788, -0.5514, -0.1357, -0.8231, -0.2581, -0.4013, -0.8788, -0.2581, -0.4013, -0.8788, -0.8205, -0.01337, -0.5715, -0.8205, -0.01337, -0.5715, -0.8205, -0.01337, -0.5715, -0.8205, -0.01337, -0.5715, -0.9066, -0.4013, -0.1304, -0.9066, -0.4013, -0.1304, -0.9066, -0.4013, -0.1304, -0.9066, -0.4013, -0.1304, -0.8332, -0.4013, 0.3805, -0.7363, -0.1357, 0.6629, -0.8332, -0.4013, 0.3805, -0.8332, -0.4013, 0.3805, -0.6221, 0.08578, 0.7782, -0.6221, 0.08578, 0.7782, -0.6221, 0.08578, 0.7782, -0.6221, 0.08578, 0.7782, 0.0, -0.4013, 0.9159, 0.0, -0.4013, 0.9159, 0.0, -0.4013, 0.9159, 0.0, -0.4013, 0.9159, 0.6221, 0.08578, 0.7782, 0.6221, 0.08578, 0.7782, 0.6221, 0.08578, 0.7782, 0.6221, 0.08578, 0.7782, 0.8332, -0.4013, 0.3805, 0.8332, -0.4013, 0.3805, 0.7363, -0.1357, 0.6629, 0.8332, -0.4013, 0.3805, 0.9066, -0.4013, -0.1304, 0.9066, -0.4013, -0.1304, 0.9066, -0.4013, -0.1304, 0.9066, -0.4013, -0.1304, 0.8205, -0.01337, -0.5715, 0.8205, -0.01337, -0.5715, 0.8205, -0.01337, -0.5715, 0.8205, -0.01337, -0.5715, 0.2581, -0.4013, -0.8788, 0.2581, -0.4013, -0.8788, 0.5514, -0.1357, -0.8231, 0.2581, -0.4013, -0.8788, -0.02928, -0.9946, -0.0997, -0.02928, -0.9946, -0.0997, -0.02928, -0.9946, -0.0997, -0.07853, -0.9946, -0.06805, -0.07853, -0.9946, -0.06805, -0.07853, -0.9946, -0.06805, -0.1029, -0.9946, -0.01479, -0.1029, -0.9946, -0.01479, -0.1029, -0.9946, -0.01479, -0.09452, -0.9946, 0.04317, -0.09452, -0.9946, 0.04317, -0.09452, -0.9946, 0.04317, -0.05618, -0.9946, 0.08741, -0.05618, -0.9946, 0.08741, -0.05618, -0.9946, 0.08741, 0.0, -0.9946, 0.1039, 0.0, -0.9946, 0.1039, 0.0, -0.9946, 0.1039, 0.05618, -0.9946, 0.08741, 0.05618, -0.9946, 0.08741, 0.05618, -0.9946, 0.08741, 0.09452, -0.9946, 0.04317, 0.09452, -0.9946, 0.04317, 0.09452, -0.9946, 0.04317, 0.1029, -0.9946, -0.01479, 0.1029, -0.9946, -0.01479, 0.1029, -0.9946, -0.01479, 0.07853, -0.9946, -0.06805, 0.07853, -0.9946, -0.06805, 0.07853, -0.9946, -0.06805, 0.02928, -0.9946, -0.0997, 0.02928, -0.9946, -0.0997, 0.02928, -0.9946, -0.0997, -0.3033, 0.9159, -0.2628, -0.3033, 0.9159, -0.2628, -0.3033, 0.9159, -0.2628, -0.3033, 0.9159, -0.2628, 0.6859, -0.1072, -0.7198, 0.6859, -0.1072, -0.7198, 0.6859, -0.1072, -0.7198, 0.6859, -0.1072, -0.7198, 0.3033, -0.9159, 0.2628, 0.3033, -0.9159, 0.2628, 0.3033, -0.9159, 0.2628, 0.3033, -0.9159, 0.2628, -0.6149, -0.1072, 0.7813, -0.6149, -0.1072, 0.7813, -0.6149, -0.1072, 0.7813, -0.6149, -0.1072, 0.7813, -0.217, 0.9159, 0.3376, -0.217, 0.9159, 0.3376, -0.217, 0.9159, 0.3376, -0.217, 0.9159, 0.3376, -0.8101, -0.1072, -0.5764, -0.8101, -0.1072, -0.5764, -0.8101, -0.1072, -0.5764, -0.8101, -0.1072, -0.5764, 0.217, -0.9159, -0.3376, 0.217, -0.9159, -0.3376, 0.217, -0.9159, -0.3376, 0.217, -0.9159, -0.3376, 0.8609, -0.1072, 0.4974, 0.8609, -0.1072, 0.4974, 0.8609, -0.1072, 0.4974, 0.8609, -0.1072, 0.4974, 0.217, 0.9159, 0.3376, 0.217, 0.9159, 0.3376, 0.217, 0.9159, 0.3376, 0.217, 0.9159, 0.3376, -0.8609, -0.1072, 0.4974, -0.8609, -0.1072, 0.4974, -0.8609, -0.1072, 0.4974, -0.8609, -0.1072, 0.4974, -0.217, -0.9159, -0.3376, -0.217, -0.9159, -0.3376, -0.217, -0.9159, -0.3376, -0.217, -0.9159, -0.3376, 0.8101, -0.1072, -0.5764, 0.8101, -0.1072, -0.5764, 0.8101, -0.1072, -0.5764, 0.8101, -0.1072, -0.5764, 0.3033, 0.9159, -0.2628, 0.3033, 0.9159, -0.2628, 0.3033, 0.9159, -0.2628, 0.3033, 0.9159, -0.2628, 0.6149, -0.1072, 0.7813, 0.6149, -0.1072, 0.7813, 0.6149, -0.1072, 0.7813, 0.6149, -0.1072, 0.7813, -0.3033, -0.9159, 0.2628, -0.3033, -0.9159, 0.2628, -0.3033, -0.9159, 0.2628, -0.3033, -0.9159, 0.2628, -0.6859, -0.1072, -0.7198, -0.6859, -0.1072, -0.7198, -0.6859, -0.1072, -0.7198, -0.6859, -0.1072, -0.7198, -0.7757, 0.1262, -0.6183, -0.7757, 0.1262, -0.6183, -0.7757, 0.1262, -0.6183, -0.7757, 0.1262, -0.6183, 0.9863, 0.1467, -0.07565, 0.9863, 0.1467, -0.07565, 0.9863, 0.1467, -0.07565, 0.9863, 0.1467, -0.07565, 0.7459, -0.3, 0.5946, 0.7459, -0.3, 0.5946, 0.7459, -0.3, 0.5946, 0.7459, -0.3, 0.5946, -0.9674, -0.2533, -0.002792, -0.9674, -0.2533, -0.002792, -0.9674, -0.2533, -0.002792, -0.9674, -0.2533, -0.002792, -0.4837, 0.5485, 0.682, -0.4837, 0.5485, 0.682, -0.4837, 0.5485, 0.682, -0.4837, 0.5485, 0.682, -0.8448, -0.224, -0.4859, -0.8448, -0.224, -0.4859, -0.8448, -0.224, -0.4859, -0.8448, -0.224, -0.4859, 0.4503, -0.6277, -0.635, 0.4503, -0.6277, -0.635, 0.4503, -0.6277, -0.635, 0.4503, -0.6277, -0.635, 0.9099, 0.04901, 0.4119, 0.9099, 0.04901, 0.4119, 0.9099, 0.04901, 0.4119, 0.9099, 0.04901, 0.4119, 0.4837, 0.5485, 0.682, 0.4837, 0.5485, 0.682, 0.4837, 0.5485, 0.682, 0.4837, 0.5485, 0.682, -0.9099, 0.04901, 0.4119, -0.9099, 0.04901, 0.4119, -0.9099, 0.04901, 0.4119, -0.9099, 0.04901, 0.4119, -0.4503, -0.6277, -0.635, -0.4503, -0.6277, -0.635, -0.4503, -0.6277, -0.635, -0.4503, -0.6277, -0.635, 0.8448, -0.224, -0.4859, 0.8448, -0.224, -0.4859, 0.8448, -0.224, -0.4859, 0.8448, -0.224, -0.4859, 0.7757, 0.1262, -0.6183, 0.7757, 0.1262, -0.6183, 0.7757, 0.1262, -0.6183, 0.7757, 0.1262, -0.6183, 0.9674, -0.2533, -0.002792, 0.9674, -0.2533, -0.002792, 0.9674, -0.2533, -0.002792, 0.9674, -0.2533, -0.002792, -0.746, -0.3, 0.5946, -0.746, -0.3, 0.5946, -0.746, -0.3, 0.5946, -0.746, -0.3, 0.5946, -0.9863, 0.1467, -0.07563, -0.9863, 0.1467, -0.07563, -0.9863, 0.1467, -0.07563, -0.9863, 0.1467, -0.07563, -0.02469, 0.9997, 0.007578, -0.02469, 0.9997, 0.007578, -0.02469, 0.9997, 0.007578, -0.02469, 0.9997, 0.007578, -0.7777, 0.4517, -0.4372, -0.7777, 0.4517, -0.4372, -0.7777, 0.4517, -0.4372, -0.7777, 0.4517, -0.4372, -0.2009, -0.9774, 0.06598, -0.2009, -0.9774, 0.06598, -0.2009, -0.9774, 0.06598, -0.2009, -0.9774, 0.06598, 0.7818, -0.3563, 0.5117, 0.7818, -0.3563, 0.5117, 0.7818, -0.3563, 0.5117, 0.7818, -0.3563, 0.5117, 0.02508, 0.9997, 0.007698, 0.02508, 0.9997, 0.007698, 0.02508, 0.9997, 0.007698, 0.02508, 0.9997, 0.007698, -0.785, -0.3589, 0.5049, -0.785, -0.3589, 0.5049, -0.785, -0.3589, 0.5049, -0.785, -0.3589, 0.5049, 0.2031, -0.9769, 0.0667, 0.2031, -0.9769, 0.0667, 0.2031, -0.9769, 0.0667, 0.2031, -0.9769, 0.0667, 0.7807, 0.4536, -0.4299, 0.7807, 0.4536, -0.4299, 0.7807, 0.4536, -0.4299, 0.7807, 0.4536, -0.4299, -0.03769, 0.991, -0.1284, -0.03769, 0.991, -0.1284, -0.03769, 0.991, -0.1284, -0.03769, 0.991, -0.1284, 0.03769, 0.991, -0.1284, 0.03769, 0.991, -0.1284, 0.03769, 0.991, -0.1284, 0.03769, 0.991, -0.1284, 0.9924, 0.1232, -0.00264, 0.9924, 0.1232, -0.00264, 0.9924, 0.1232, -0.00264, 0.9924, 0.1232, -0.00264, 0.02535, -0.9959, -0.08633, 0.02535, -0.9959, -0.08633, 0.02535, -0.9959, -0.08633, 0.02535, -0.9959, -0.08633, -0.02535, -0.9959, -0.08633, -0.02535, -0.9959, -0.08633, -0.02535, -0.9959, -0.08633, -0.02535, -0.9959, -0.08633, -0.9924, 0.1233, -0.002641, -0.9924, 0.1233, -0.002641, -0.9924, 0.1233, -0.002641, -0.9924, 0.1233, -0.002641, -0.8256, 0.5627, -0.0413, -0.4368, 0.8356, 0.3331, -0.4368, 0.8356, 0.3331, -0.8257, 0.5627, -0.0413, -0.8808, 0.4517, -0.1421, -0.8808, 0.4517, -0.1421, -0.4437, 0.8922, 0.08481, -0.8205, 0.4868, 0.2999, -0.8205, 0.4868, 0.2999, -0.3539, 0.9339, 0.05098, -0.196, 0.9706, -0.1398, -0.196, 0.9706, -0.1398, -0.4219, 0.9058, -0.03938, -0.4079, 0.867, -0.2863, -0.4079, 0.867, -0.2863, -0.3427, 0.9337, 0.1036, -0.1025, 0.9827, 0.154, -0.1025, 0.9827, 0.154, 0.2323, 0.1114, 0.9662, 0.2323, 0.1114, 0.9662, 0.2323, 0.1114, 0.9662, 0.2323, 0.1114, 0.9662, -0.7038, -0.468, 0.5345, -0.7038, -0.468, 0.5345, -0.7038, -0.468, 0.5345, -0.7038, -0.468, 0.5345, -0.8047, -0.5, -0.3201, -0.8047, -0.5, -0.3201, -0.8047, -0.5, -0.3201, -0.8047, -0.5, -0.3201, 0.2862, 0.2173, -0.9332, 0.2862, 0.2173, -0.9332, 0.2862, 0.2173, -0.9332, 0.2862, 0.2173, -0.9332, 0.7546, 0.4964, -0.4291, 0.7546, 0.4964, -0.4291, 0.7546, 0.4964, -0.4291, 0.7546, 0.4964, -0.4291, 0.816, 0.509, 0.274, 0.816, 0.509, 0.274, 0.816, 0.509, 0.274, 0.816, 0.509, 0.274, 0.4809, -0.8487, -0.22, 0.4809, -0.8487, -0.22, 0.4809, -0.8487, -0.22, 0.7423, -0.6363, -0.21, 0.7423, -0.6363, -0.21, 0.7423, -0.6363, -0.21, 0.7853, -0.6135, 0.08277, 0.7853, -0.6135, 0.08277, 0.7853, -0.6135, 0.08277, 0.4636, -0.8701, 0.1672, 0.4636, -0.8701, 0.1672, 0.4636, -0.8701, 0.1672, 0.3305, -0.9407, 0.07666, 0.3305, -0.9407, 0.07666, 0.3305, -0.9407, 0.07666, 0.2695, -0.9565, -0.1119, 0.2695, -0.9565, -0.1119, 0.2695, -0.9565, -0.1119, 0.8256, 0.5627, -0.04128, 0.4368, 0.8356, 0.3331, 0.4368, 0.8356, 0.3331, 0.8257, 0.5627, -0.04129, 0.8808, 0.4517, -0.1421, 0.8808, 0.4517, -0.1421, 0.4437, 0.8922, 0.08479, 0.8205, 0.4867, 0.2999, 0.8205, 0.4867, 0.2999, 0.3539, 0.9339, 0.05098, 0.196, 0.9706, -0.1398, 0.196, 0.9706, -0.1398, 0.4219, 0.9058, -0.03938, 0.4079, 0.867, -0.2863, 0.4079, 0.867, -0.2863, 0.3427, 0.9337, 0.1036, 0.1025, 0.9827, 0.154, 0.1025, 0.9827, 0.154, -0.2323, 0.1114, 0.9662, -0.2323, 0.1114, 0.9662, -0.2323, 0.1114, 0.9662, -0.2323, 0.1114, 0.9662, 0.7038, -0.468, 0.5345, 0.7038, -0.468, 0.5345, 0.7038, -0.468, 0.5345, 0.7038, -0.468, 0.5345, 0.8047, -0.5, -0.3201, 0.8047, -0.5, -0.3201, 0.8047, -0.5, -0.3201, 0.8047, -0.5, -0.3201, -0.2861, 0.2173, -0.9332, -0.2861, 0.2173, -0.9332, -0.2861, 0.2173, -0.9332, -0.2861, 0.2173, -0.9332, -0.7546, 0.4964, -0.4291, -0.7546, 0.4964, -0.4291, -0.7546, 0.4964, -0.4291, -0.7546, 0.4964, -0.4291, -0.816, 0.509, 0.274, -0.816, 0.509, 0.274, -0.816, 0.509, 0.274, -0.816, 0.509, 0.274, -0.4809, -0.8487, -0.22, -0.4809, -0.8487, -0.22, -0.4809, -0.8487, -0.22, -0.7423, -0.6363, -0.21, -0.7423, -0.6363, -0.21, -0.7423, -0.6363, -0.21, -0.7853, -0.6135, 0.08277, -0.7853, -0.6135, 0.08277, -0.7853, -0.6135, 0.08277, -0.4636, -0.8701, 0.1672, -0.4636, -0.8701, 0.1672, -0.4636, -0.8701, 0.1672, -0.3305, -0.9407, 0.07666, -0.3305, -0.9407, 0.07666, -0.3305, -0.9407, 0.07666, -0.2695, -0.9565, -0.1119, -0.2695, -0.9565, -0.1119, -0.2695, -0.9565, -0.1119, -0.6724, 0.7397, 0.02563, -0.7186, 0.695, 0.02432, -0.6966, 0.7175, 0.002828, -0.9105, 0.3076, 0.2764, 0.686, 0.7275, -0.007456, 0.686, 0.7275, -0.007456, 0.686, 0.7275, -0.007456, 0.686, 0.7275, -0.007456, -0.5158, -0.671, 0.5327, -0.6183, -0.6323, 0.4668, -0.6022, -0.6929, 0.3966, -0.5656, -0.6345, 0.5267, 0.5982, -0.6398, -0.4825, 0.5982, -0.6398, -0.4825, 0.5982, -0.6398, -0.4825, 0.5982, -0.6398, -0.4825, 0.9053, 0.0, -0.4249, 0.9053, 0.0, -0.4249, 0.9053, 0.0, -0.4249, 0.9053, 0.0, -0.4249, 0.0, 0.0, -1.0, 0.0, 0.0, -1.0, 0.0, 0.0, -1.0, 0.0, 0.0, -1.0, -0.9053, 0.0, -0.4249, -0.9053, 0.0, -0.4249, -0.9053, 0.0, -0.4249, -0.9053, 0.0, -0.4249, -0.9063, 0.0, 0.4226, -0.9063, 0.0, 0.4226, -0.9063, 0.0, 0.4226, -0.9063, 0.0, 0.4226, 0.0, 0.0, 1.0, 0.0, 0.0, 1.0, 0.0, 0.0, 1.0, 0.0, 0.0, 1.0, 0.9063, 0.0, 0.4226, 0.9063, 0.0, 0.4226, 0.4284, -0.7196, 0.5465, 0.9105, 0.3076, 0.2764, 0.6724, 0.7397, 0.02562, 0.9105, 0.3076, 0.2764, 0.6966, 0.7175, 0.002829, 0.7044, 0.7083, 0.04569, -0.686, 0.7275, -0.007456, -0.686, 0.7275, -0.007456, -0.686, 0.7275, -0.007456, -0.686, 0.7275, -0.007456, 0.6582, -0.7515, -0.04585, -0.4284, -0.7196, 0.5465, 0.6965, -0.7175, 0.005976, 0.6778, -0.7292, 0.09432, -0.686, -0.7275, 0.007456, -0.686, -0.7275, 0.007456, -0.686, -0.7275, 0.007456, -0.686, -0.7275, 0.007456, 9.479e-07, 0.0, -1.0, 9.479e-07, 0.0, -1.0, 9.479e-07, 0.0, -1.0, 9.479e-07, 0.0, -1.0, 0.0, 0.0, 1.0, 0.0, 0.0, 1.0, 0.0, 0.0, 1.0, 0.0, 0.0, 1.0, 0.5982, 0.6398, 0.4825, 0.5982, 0.6398, 0.4825, 0.5982, 0.6398, 0.4825, 0.5982, 0.6398, 0.4825, 0.686, -0.7275, 0.007456, 0.686, -0.7275, 0.007456, 0.686, -0.7275, 0.007456, 0.686, -0.7275, 0.007456, -0.9105, 0.3076, 0.2764, -0.4284, -0.7196, 0.5465, -0.9063, 0.0, 0.4226, -0.9063, 0.0, 0.4226, 0.9063, 0.0, 0.4226, 0.9063, 0.0, 0.4226, 0.9063, 0.0, 0.4226, 0.9063, 0.0, 0.4226, -0.5982, 0.6398, 0.4825, -0.5982, 0.6398, 0.4825, -0.5982, 0.6398, 0.4825, -0.5982, 0.6398, 0.4825, -0.5982, -0.6398, -0.4825, -0.5982, -0.6398, -0.4825, -0.5982, -0.6398, -0.4825, -0.5982, -0.6398, -0.4825, -0.6201, 0.5984, -0.5074, -0.5822, 0.6347, -0.5081, -0.5158, 0.671, -0.5327, -0.6094, 0.6407, -0.467, -0.6965, -0.7175, 0.005975, 0.4284, -0.7196, 0.5465, -0.6582, -0.7515, -0.04585, -0.6127, -0.7903, -0.00354, 0.9053, 0.0, -0.4249, 0.9053, 0.0, -0.4249, 0.9053, 0.0, -0.4249, 0.9053, 0.0, -0.4249, -0.9053, 0.0, -0.4249, -0.9053, 0.0, -0.4249, -0.9053, 0.0, -0.4249, -0.9053, 0.0, -0.4249, 0.5158, 0.671, -0.5327, 0.5822, 0.6347, -0.5081, 0.634, 0.5967, -0.4919, 0.6094, 0.6407, -0.467, 0.5158, -0.671, 0.5327, 0.5656, -0.6345, 0.5267, 0.533, -0.7014, 0.4732, 0.6183, -0.6323, 0.4668, 0.0, 0.0, 1.0, 0.0, 0.0, 1.0, 0.0, 0.0, 1.0, 0.0, 0.0, 1.0, -9.48e-07, 0.0, 1.0, -9.48e-07, 0.0, 1.0, -9.48e-07, 0.0, 1.0, -9.48e-07, 0.0, 1.0, 1.896e-06, 0.0, 1.0, 1.896e-06, 0.0, 1.0, 1.896e-06, 0.0, 1.0, 1.896e-06, 0.0, 1.0, -9.48e-07, 0.0, 1.0, -9.48e-07, 0.0, 1.0, -9.48e-07, 0.0, 1.0, -9.48e-07, 0.0, 1.0, 0.9239, -0.3826, 0.0, 0.9239, -0.3826, 0.0, 0.9239, -0.3826, 0.0, 0.9239, -0.3826, 0.0, 0.3826, -0.9239, 0.0, 0.3826, -0.9239, 0.0, 0.3826, -0.9239, 0.0, 0.3826, -0.9239, 0.0, -0.3826, -0.9239, 0.0, -0.3826, -0.9239, 0.0, -0.3826, -0.9239, 0.0, -0.3826, -0.9239, 0.0, -0.9239, -0.3827, 0.0, -0.9239, -0.3827, 0.0, -0.9239, -0.3827, 0.0, -0.9239, -0.3827, 0.0, -0.9239, 0.3827, 0.0, -0.9239, 0.3827, 0.0, -0.9239, 0.3827, 0.0, -0.9239, 0.3827, 0.0, -0.3826, 0.9239, 0.0, -0.3826, 0.9239, 0.0, -0.3826, 0.9239, 0.0, -0.3826, 0.9239, 0.0, 0.3826, 0.9239, 0.0, 0.3826, 0.9239, 0.0, 0.3826, 0.9239, 0.0, 0.3826, 0.9239, 0.0, 0.9239, 0.3826, 0.0, 0.9239, 0.3826, 0.0, 0.9239, 0.3826, 0.0, 0.9239, 0.3826, 0.0, 1.896e-06, 0.0, -1.0, 1.896e-06, 0.0, -1.0, 1.896e-06, 0.0, -1.0, 1.896e-06, 0.0, -1.0, 0.0, 0.0, -1.0, 0.0, 0.0, -1.0, 0.0, 0.0, -1.0, 0.0, 0.0, -1.0, -1.896e-06, 0.0, -1.0, -1.896e-06, 0.0, -1.0, -1.896e-06, 0.0, -1.0, -1.896e-06, 0.0, -1.0, 0.0, 0.0, -1.0, 0.0, 0.0, -1.0, 0.0, 0.0, -1.0, 0.0, 0.0, -1.0, 0.0, 0.0, 1.0, 0.0, 0.0, 1.0, 0.0, 0.0, 1.0, 0.0, 0.0, 1.0, -9.48e-07, 0.0, 1.0, -9.48e-07, 0.0, 1.0, -9.48e-07, 0.0, 1.0, -9.48e-07, 0.0, 1.0, 1.896e-06, 0.0, 1.0, 1.896e-06, 0.0, 1.0, 1.896e-06, 0.0, 1.0, 1.896e-06, 0.0, 1.0, -9.479e-07, 0.0, 1.0, -9.479e-07, 0.0, 1.0, -9.479e-07, 0.0, 1.0, -9.479e-07, 0.0, 1.0, 0.9239, -0.3827, 0.0, 0.9239, -0.3827, 0.0, 0.9239, -0.3827, 0.0, 0.9239, -0.3827, 0.0, 0.3826, -0.9239, 0.0, 0.3826, -0.9239, 0.0, 0.3826, -0.9239, 0.0, 0.3826, -0.9239, 0.0, -0.3826, -0.9239, 0.0, -0.3826, -0.9239, 0.0, -0.3826, -0.9239, 0.0, -0.3826, -0.9239, 0.0, -0.9239, -0.3827, 0.0, -0.9239, -0.3827, 0.0, -0.9239, -0.3827, 0.0, -0.9239, -0.3827, 0.0, -0.9239, 0.3827, 0.0, -0.9239, 0.3827, 0.0, -0.9239, 0.3827, 0.0, -0.9239, 0.3827, 0.0, -0.3826, 0.9239, 0.0, -0.3826, 0.9239, 0.0, -0.3826, 0.9239, 0.0, -0.3826, 0.9239, 0.0, 0.3826, 0.9239, 0.0, 0.3826, 0.9239, 0.0, 0.3826, 0.9239, 0.0, 0.3826, 0.9239, 0.0, 0.9239, 0.3827, 0.0, 0.9239, 0.3827, 0.0, 0.9239, 0.3827, 0.0, 0.9239, 0.3827, 0.0, 1.896e-06, 0.0, -1.0, 1.896e-06, 0.0, -1.0, 1.896e-06, 0.0, -1.0, 1.896e-06, 0.0, -1.0, 0.0, 0.0, -1.0, 0.0, 0.0, -1.0, 0.0, 0.0, -1.0, 0.0, 0.0, -1.0, -1.896e-06, 0.0, -1.0, -1.896e-06, 0.0, -1.0, -1.896e-06, 0.0, -1.0, -1.896e-06, 0.0, -1.0, 0.0, 0.0, -1.0, 0.0, 0.0, -1.0, 0.0, 0.0, -1.0, 0.0, 0.0, -1.0, -0.4572, -0.7525, -0.474, -0.4572, -0.7525, -0.474, -0.4572, -0.7525, -0.474, -0.4572, -0.7525, -0.474, -0.2351, -0.7858, 0.572, -0.2351, -0.7858, 0.572, -0.2351, -0.7858, 0.572, -0.2351, -0.7858, 0.572, 0.2754, -0.8803, -0.3862, 0.2754, -0.8803, -0.3862, 0.2754, -0.8803, -0.3862, 0.2754, -0.8803, -0.3862, 0.2754, -0.8803, -0.3862, 0.2754, -0.8803, -0.3862, -0.2174, 0.0, -0.9761, -0.2174, 0.0, -0.9761, -0.2174, 0.0, -0.9761, -0.2174, 0.0, -0.9761, -0.3496, -0.7898, -0.5039, -0.3496, -0.7898, -0.5039, -0.3496, -0.7898, -0.5039, -0.316, -0.9444, 0.09046, -0.316, -0.9444, 0.09046, -0.316, -0.9444, 0.09046, -0.316, -0.9444, 0.09046, -0.316, -0.9444, 0.09046, -0.316, -0.9444, 0.09046, -0.131, -0.9897, -0.05839, -0.131, -0.9897, -0.05839, -0.131, -0.9897, -0.05839, -0.131, -0.9897, -0.05839, -0.131, -0.9897, -0.05839, -0.4965, 0.7388, -0.4557, -0.4965, 0.7388, -0.4557, -0.4965, 0.7388, -0.4557, 0.4457, 0.7639, 0.4667, 0.4457, 0.7639, 0.4667, 0.4457, 0.7639, 0.4667, 0.4457, 0.7639, 0.4667, -0.4951, 0.7346, -0.4639, -0.4951, 0.7346, -0.4639, -0.4951, 0.7346, -0.4639, -0.346, 0.9255, 0.1542, -0.346, 0.9255, 0.1542, -0.346, 0.9255, 0.1542, 0.3695, 0.7614, 0.5326, 0.3695, 0.7614, 0.5326, 0.3695, 0.7614, 0.5326, 0.2763, 0.6467, 0.7109, 0.2763, 0.6467, 0.7109, 0.2763, 0.6467, 0.7109, 0.2763, 0.6467, 0.7109, 0.0983, 0.6907, -0.7164, 0.0983, 0.6907, -0.7164, 0.0983, 0.6907, -0.7164, 0.0983, 0.6907, -0.7164, -1.175e-06, 0.0, 1.0, -1.175e-06, 0.0, 1.0, -1.175e-06, 0.0, 1.0, -1.175e-06, 0.0, 1.0, 0.4572, -0.7525, -0.474, 0.4572, -0.7525, -0.474, 0.4572, -0.7525, -0.474, 0.4572, -0.7525, -0.474, 0.3352, -0.9371, 0.09689, 0.3352, -0.9371, 0.09689, 0.3352, -0.9371, 0.09689, 0.3352, -0.9371, 0.09689, 0.3352, -0.9371, 0.09689, 0.2351, -0.7858, 0.572, 0.2351, -0.7858, 0.572, 0.2351, -0.7858, 0.572, 0.2351, -0.7858, 0.572, -0.3352, -0.9371, 0.09689, -0.3352, -0.9371, 0.09689, -0.3352, -0.9371, 0.09689, -0.3352, -0.9371, 0.09689, -0.3352, -0.9371, 0.09689, 0.2174, 0.0, -0.9761, 0.2174, 0.0, -0.9761, 0.2174, 0.0, -0.9761, 0.2174, 0.0, -0.9761, 0.3496, -0.7898, -0.5039, 0.3496, -0.7898, -0.5039, 0.3496, -0.7898, -0.5039, 0.131, -0.9897, -0.05839, 0.131, -0.9897, -0.05839, 0.131, -0.9897, -0.05839, 0.131, -0.9897, -0.05839, 0.131, -0.9897, -0.05839, 0.316, -0.9444, 0.09046, 0.316, -0.9444, 0.09046, 0.316, -0.9444, 0.09046, 0.316, -0.9444, 0.09046, 0.316, -0.9444, 0.09046, 0.316, -0.9444, 0.09046, 0.325, 0.944, 0.05733, 0.325, 0.944, 0.05733, 0.325, 0.944, 0.05733, -0.4457, 0.7639, 0.4667, -0.4457, 0.7639, 0.4667, -0.4457, 0.7639, 0.4667, -0.4457, 0.7639, 0.4667, 0.4951, 0.7346, -0.4639, 0.4951, 0.7346, -0.4639, 0.4951, 0.7346, -0.4639, 0.346, 0.9255, 0.1542, 0.346, 0.9255, 0.1542, 0.346, 0.9255, 0.1542, -0.3695, 0.7614, 0.5326, -0.3695, 0.7614, 0.5326, -0.3695, 0.7614, 0.5326, -0.2763, 0.6467, 0.7109, -0.2763, 0.6467, 0.7109, -0.2763, 0.6467, 0.7109, -0.2763, 0.6467, 0.7109, -0.0983, 0.6907, -0.7164, -0.0983, 0.6907, -0.7164, -0.0983, 0.6907, -0.7164, -0.0983, 0.6907, -0.7164, 1.175e-06, 0.0, 1.0, 1.175e-06, 0.0, 1.0, 1.175e-06, 0.0, 1.0, 1.175e-06, 0.0, 1.0, 0.4965, 0.7388, -0.4557, 0.4965, 0.7388, -0.4557, 0.4965, 0.7388, -0.4557, -0.325, 0.944, 0.05733, -0.325, 0.944, 0.05733, -0.325, 0.944, 0.05733, -0.2754, -0.8803, -0.3862, -0.2754, -0.8803, -0.3862, -0.2754, -0.8803, -0.3862, -0.2754, -0.8803, -0.3862, -0.2754, -0.8803, -0.3862, -0.2754, -0.8803, -0.3862, -0.57, 0.0, 0.8216, -0.57, 0.0, 0.8216, -0.57, 0.0, 0.8216, -0.57, 0.0, 0.8216, 0.57, 0.0, 0.8216, 0.57, 0.0, 0.8216, 0.57, 0.0, 0.8216, 0.57, 0.0, 0.8216])] * 3)])
me_plane = bpy.data.meshes.new('Plane')
me_plane.from_pydata([(-1.0, -1.0, 0.0), (1.0, -1.0, 0.0), (-1.0, 1.0, 0.0), (1.0, 1.0, 0.0)], [], [(0, 1, 3, 2)])
me_plane.materials.append(mat_material_001)
me_plane.use_remesh_preserve_volume = False
me_plane.use_remesh_preserve_attributes = False
me_plane.use_mirror_vertex_groups = False
me_plane.update()
arm_armature_001 = bpy.data.armatures.new('Armature.001')  # bones are not reproduced

# ---- objects
ob_armature = bpy.data.objects.new('Armature', arm_armature_001)
ob_plane012 = bpy.data.objects.new('Plane012', me_plane012)
ob_lamp = bpy.data.objects.new('Lamp', light_lamp)
ob_camera = bpy.data.objects.new('Camera', cam_camera)
ob_plane = bpy.data.objects.new('Plane', me_plane)

# ---- transforms, parenting, visibility, modifiers, constraints
ob_armature.location = (-4.154, -5.604, 3.192)
ob_armature.rotation_euler = (0.396, -0.01175, -0.6092)
ob_armature.show_in_front = True
ob_armature.lineart.crease_threshold = 0.0
ob_plane012.parent = ob_armature
ob_plane012.matrix_parent_inverse = Matrix(((0.8201, -0.5721, 0.01175, 0.1921), (0.5242, 0.7592, 0.3857, 6.143), (-0.2296, -0.3102, 0.9225, -3.385), (0.0, 0.0, 0.0, 1.0)))
ob_plane012.location = (0.0, 0.0, 0.0)
ob_plane012.rotation_euler = (1.571, -0.0, 0.0)
ob_plane012.lineart.crease_threshold = 0.0
_vg = ob_plane012.vertex_groups.new(name='Bone')
for _i, _w in zip([24, 25, 26, 34, 35, 36, 37, 49, 50, 51, 52, 53, 54, 55, 56, 74, 75, 76, 81, 82, 95], [0.0358, 0.05381, 0.02471, 0.0204, 0.1347, 0.217, 0.118, 0.2936, 0.4102, 0.4176, 0.3575, 0.3801, 0.8337, 0.7123, 0.06772, 0.521, 0.04504, 0.8945, 0.101, 0.8931, 0.1377]): _vg.add([_i], _w, 'REPLACE')
_vg = ob_plane012.vertex_groups.new(name='Bone.001')
for _i, _w in zip([54, 55, 78, 79, 100, 101, 102, 103], [0.006038, 0.02088, 0.1027, 0.4676, 0.9849, 0.9661, 0.972, 0.9744]): _vg.add([_i], _w, 'REPLACE')
_vg = ob_plane012.vertex_groups.new(name='Bone.002')
for _i, _w in zip([77, 78, 79, 80], [1.011, 0.8966, 0.5311, 0.9852]): _vg.add([_i], _w, 'REPLACE')
_vg = ob_plane012.vertex_groups.new(name='Bone.003')
for _i, _w in zip([27, 28, 29, 30, 38, 39, 40, 41, 54, 56, 57, 58, 59, 60, 61, 62, 63, 81, 82, 87, 88, 89, 95, 104, 105, 106, 107], [0.04582, 0.07671, 0.06791, 0.02219, 0.134, 0.305, 0.2302, 0.06161, 0.05501, 0.8298, 0.8341, 0.6017, 0.5183, 0.5679, 0.5946, 0.03425, 0.5812, 0.8323, 0.06066, 0.3859, 0.8885, 0.03307, 0.1235, 0.4587, 0.4729, 0.03554, 0.03544]): _vg.add([_i], _w, 'REPLACE')
_vg = ob_plane012.vertex_groups.new(name='Bone.004')
for _i, _w in zip([81, 84, 85, 86, 104, 105, 106, 107], [0.0032, 0.8889, 0.4876, 0.06211, 0.5432, 0.5271, 0.9405, 0.96]): _vg.add([_i], _w, 'REPLACE')
_vg = ob_plane012.vertex_groups.new(name='Bone.005')
for _i, _w in zip([83, 84, 85, 86], [0.9807, 0.1002, 0.4875, 0.9616]): _vg.add([_i], _w, 'REPLACE')
_vg = ob_plane012.vertex_groups.new(name='Bone.006')
for _i, _w in zip([29, 30, 31, 39, 40, 41, 42, 57, 58, 59, 60, 61, 62, 63, 64, 65, 66, 68, 69, 87, 88, 89, 94, 95, 108, 109, 110], [0.02161, 0.0546, 0.03619, 0.01945, 0.08442, 0.2175, 0.1587, 0.006665, 0.01326, 0.0393, 0.01011, 0.01118, 0.8541, 0.1949, 0.7427, 0.01081, 0.02995, 0.07717, 0.2782, 0.4922, 0.03668, 0.8903, 0.879, 0.1446, 0.4231, 0.03181, 0.08069]): _vg.add([_i], _w, 'REPLACE')
_vg = ob_plane012.vertex_groups.new(name='Bone.007')
for _i, _w in zip([91, 92, 93, 108, 109, 110, 111], [0.2217, 0.9512, 0.06409, 0.6217, 0.9589, 0.8946, 0.978]): _vg.add([_i], _w, 'REPLACE')
_vg = ob_plane012.vertex_groups.new(name='Bone.008')
for _i, _w in zip([90, 91, 92, 93], [1.009, 0.777, 0.03029, 0.949]): _vg.add([_i], _w, 'REPLACE')
_vg = ob_plane012.vertex_groups.new(name='Bone.009')
for _i, _w in zip([22, 23, 24, 32, 34, 35, 36, 44, 47, 48, 49, 52, 53, 55, 67, 68, 69, 74, 75, 76, 94, 95, 96, 97, 98, 99], [0.03207, 0.05265, 0.0178, 0.1528, 0.2166, 0.08016, 0.007254, 0.01142, 0.8789, 0.8127, 0.162, 0.007876, 0.02446, 0.01788, 0.9058, 0.08291, 0.5013, 0.3088, 0.9023, 0.009186, 0.03595, 0.1493, 0.07686, 0.7873, 0.03951, 0.7409]): _vg.add([_i], _w, 'REPLACE')
_vg = ob_plane012.vertex_groups.new(name='Bone.010')
for _i, _w in zip([70, 71, 72, 73, 96, 97, 98, 99], [0.06343, 0.9525, 0.8124, 0.06418, 0.9581, 0.2278, 0.9414, 0.281]): _vg.add([_i], _w, 'REPLACE')
_vg = ob_plane012.vertex_groups.new(name='Bone.011')
for _i, _w in zip([70, 72, 73], [0.9492, 0.1949, 0.9431]): _vg.add([_i], _w, 'REPLACE')
_vg = ob_plane012.vertex_groups.new(name='Bone.012')
for _i, _w in zip([0, 1, 2, 3, 4, 5, 6, 7, 8, 9, 10, 11, 12, 13, 14, 15, 16, 17, 18, 19, 50, 51, 52, 53, 140, 141, 142, 143, 144, 145, 146, 147, 148, 149, 150, 151, 152, 153, 154, 155, 156, 157, 158, 159, 160, 161, 162, 163, 164, 165, 166, 167, 168, 169], [0.9978, 0.9978, 0.995, 0.9949, 0.9958, 0.9977, 0.9958, 0.9977, 0.9969, 0.9855, 0.9854, 0.9969, 0.9951, 0.9976, 0.9945, 0.9952, 0.9976, 0.9944, 0.9977, 0.9977, 0.2514, 0.1981, 0.1534, 0.1844, 0.8412, 0.84, 0.8411, 0.8453, 0.8434, 0.8313, 0.8342, 0.8389, 0.8373, 0.838, 0.8391, 0.879, 0.8501, 0.8309, 0.7705, 0.8375, 0.8389, 0.8392, 0.8393, 0.8394, 0.841, 0.8452, 0.851, 0.901, 0.8656, 0.7439, 0.8422, 0.8294, 0.834, 0.8363]): _vg.add([_i], _w, 'REPLACE')
_vg = ob_plane012.vertex_groups.new(name='Bone.013')
for _i, _w in zip([20, 23, 24, 25, 26, 27, 28, 29, 30, 35, 36, 37, 38, 39, 40, 50, 51, 52, 53, 54, 56, 58, 59, 60, 61, 140, 141, 142, 143, 144, 145, 146, 147, 148, 149, 150, 151, 152, 153, 154, 155, 156, 157, 158, 159, 160, 161, 162, 163, 164, 165, 166, 167, 168, 169], [0.07819, 0.01107, 0.05878, 0.1216, 0.2654, 0.4421, 0.1879, 0.08596, 0.03308, 0.03047, 0.1126, 0.7055, 0.7091, 0.1203, 0.05237, 0.05268, 0.05264, 0.06419, 0.05176, 0.04182, 0.05229, 0.07006, 0.07596, 0.08911, 0.07921, 0.1588, 0.16, 0.1589, 0.1547, 0.1566, 0.1687, 0.1658, 0.1611, 0.1627, 0.162, 0.1609, 0.121, 0.1499, 0.1691, 0.2295, 0.1625, 0.1611, 0.1608, 0.1607, 0.1606, 0.159, 0.1548, 0.149, 0.09898, 0.1344, 0.2561, 0.1578, 0.1706, 0.166, 0.1637]): _vg.add([_i], _w, 'REPLACE')
_vg = ob_plane012.vertex_groups.new(name='Bone.014')
for _i, _w in zip([20, 21, 22, 23, 24, 25, 26, 27, 28, 29, 30, 31, 32, 33, 34, 35, 36, 37, 38, 39, 40, 41, 42, 47, 48, 49, 50, 51, 52, 53, 54, 55, 57, 58, 59, 60, 61, 62, 63, 64, 69, 74, 75, 76, 87, 95], [0.8317, 0.7626, 0.8199, 0.8357, 0.8276, 0.7747, 0.6514, 0.469, 0.6893, 0.7759, 0.808, 0.8064, 0.6249, 0.05174, 0.6727, 0.7162, 0.6004, 0.1384, 0.1206, 0.5197, 0.6095, 0.6353, 0.6046, 0.07229, 0.06145, 0.5003, 0.2469, 0.2807, 0.3673, 0.3174, 0.006876, 0.1683, 0.08576, 0.2716, 0.3371, 0.2893, 0.2712, 0.05837, 0.1804, 0.07642, 0.02101, 0.1261, 0.001664, 0.01465, 0.06835, 0.4197]): _vg.add([_i], _w, 'REPLACE')
_vg = ob_plane012.vertex_groups.new(name='Bone.015')
for _i, _w in zip([20, 21, 22, 23, 30, 31, 32, 33, 34, 41, 42, 43, 44, 45, 46, 48, 64, 65, 66, 68, 69, 206, 207, 208, 209, 210, 211, 212, 213, 214, 215, 216, 217, 218, 219, 220, 221, 222, 223, 224, 225, 226, 227, 228, 229, 230, 231, 232, 233, 234, 235, 236, 237, 238, 239, 240, 241, 242, 243], [0.01739, 0.1756, 0.09728, 0.04465, 0.04899, 0.09998, 0.2094, 0.9352, 0.05385, 0.05757, 0.2162, 0.9727, 0.9462, 1.001, 1.007, 0.09696, 0.136, 0.9529, 0.9595, 0.8213, 0.1497, 1.0, 1.0, 1.0, 1.0, 1.0, 1.0, 1.0, 1.0, 1.0, 1.0, 1.0, 1.0, 1.0, 1.0, 1.0, 1.0, 1.0, 1.0, 1.0, 1.0, 1.0, 1.0, 1.0, 1.0, 1.0, 1.0, 1.0, 1.0, 1.0, 1.0, 1.0, 1.0, 1.0, 1.0, 1.0, 1.0, 1.0, 1.0]): _vg.add([_i], _w, 'REPLACE')
_m = ob_plane012.modifiers.new('Armature', 'ARMATURE')
_m.object = ob_armature
ob_lamp.location = (-55.93, 1.005, 8.345)
ob_lamp.rotation_euler = (0.6503, 0.05522, 1.866)
ob_lamp.lock_rotations_4d = False
ob_lamp.empty_display_type = 'ARROWS'
ob_lamp.color = (0.0, 0.0, 0.0, 0.0)
ob_lamp.lineart.crease_threshold = 0.0
ob_camera.location = (-44.34, 89.75, 18.24)
ob_camera.rotation_euler = (1.375, 8.921e-06, 3.629)
ob_camera.lock_rotations_4d = False
ob_camera.empty_display_type = 'ARROWS'
ob_camera.color = (0.0, 0.0, 0.0, 0.0)
ob_camera.display_type = 'WIRE'
ob_camera.lineart.crease_threshold = 0.0
ob_plane.location = (0.0, 0.0, -16.52)
ob_plane.scale = (-2138.0, -2138.0, -2138.0)
ob_plane.lineart.crease_threshold = 0.0

# ---- collection membership
col_collection_1.objects.link(ob_armature)
col_collection_1.objects.link(ob_plane012)
col_collection_1.objects.link(ob_lamp)
col_collection_1.objects.link(ob_camera)
col_collection_2.objects.link(ob_plane)

# ---- scene / render settings (as saved in the file)
scene.camera = ob_camera
scene.frame_start = 1; scene.frame_end = 16; scene.frame_set(13)
scene.render.engine = 'CYCLES'
scene.render.resolution_percentage = 50
scene.render.dither_intensity = 0.0
scene.cycles.use_denoising = False
scene.cycles.samples = 512
scene.cycles.sampling_pattern = 'TABULATED_SOBOL'
scene.cycles.use_adaptive_sampling = False
scene.cycles.use_light_tree = False
scene.cycles.blur_glossy = 0.0
scene.cycles.sample_clamp_indirect = 0.0
scene.view_settings.view_transform = 'Standard'
bpy.context.view_layer.update()
